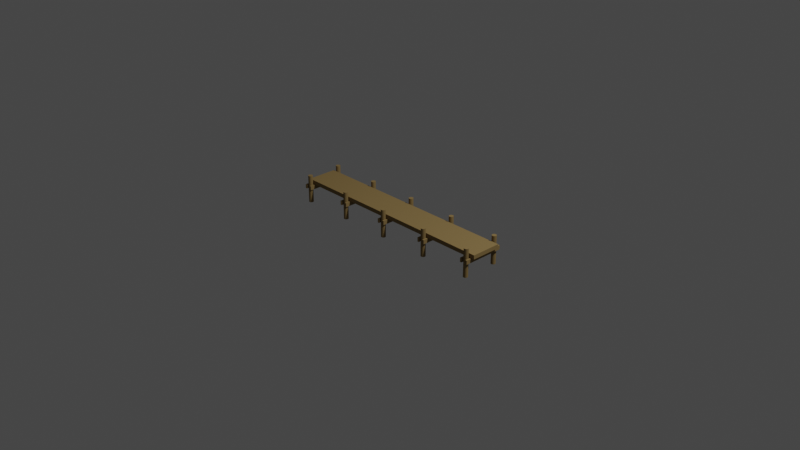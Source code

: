 # Source: dock.blend  (saved by Blender 3.3.6; exported with 4.5.12 LTS)
import bpy
from mathutils import Matrix  # noqa: F401  (used for matrix-valued properties, if any)

bpy.ops.wm.read_factory_settings(use_empty=True)
scene = bpy.context.scene
scene.name = 'Scene'

# ---- collections
col_collection = bpy.data.collections.new('Collection'); scene.collection.children.link(col_collection)

# ---- materials (node trees are filled in below, after node groups)
mat_material = bpy.data.materials.new('Material')
mat_material.alpha_threshold = 0.0
mat_material.use_transparent_shadow = False
mat_material.roughness = 0.5
mat_material.line_color = (0.0, 0.0, 0.0, 1.0)

# ---- node groups
ng_auto_smooth = bpy.data.node_groups.new('Auto Smooth', 'GeometryNodeTree')
_s = ng_auto_smooth.interface.new_socket(name='Geometry', in_out='OUTPUT', socket_type='NodeSocketGeometry')
_s = ng_auto_smooth.interface.new_socket(name='Geometry', in_out='INPUT', socket_type='NodeSocketGeometry')
_s = ng_auto_smooth.interface.new_socket(name='Angle', in_out='INPUT', socket_type='NodeSocketFloat')
_s.subtype = 'ANGLE'
_s.min_value = 0.0
_s.max_value = 3.142
ng_auto_smooth.is_modifier = True
_N = ng_auto_smooth.nodes; _L = ng_auto_smooth.links
n0 = _N.new('NodeGroupOutput'); n0.name = 'Group Output'; n0.location = (480, -100)
n1 = _N.new('NodeGroupInput'); n1.name = 'Group Input'; n1.location = (-420, -300)
n2 = _N.new('NodeGroupInput'); n2.name = 'Group Input.001'; n2.location = (-60, -100)
n3 = _N.new('GeometryNodeSetShadeSmooth'); n3.name = 'Set Shade Smooth'; n3.location = (120, -100)
n3.domain = 'EDGE'
n4 = _N.new('GeometryNodeSetShadeSmooth'); n4.name = 'Set Shade Smooth.001'; n4.location = (300, -100)
n5 = _N.new('GeometryNodeInputMeshEdgeAngle'); n5.name = 'Edge Angle'; n5.location = (-420, -220)
n6 = _N.new('GeometryNodeInputEdgeSmooth'); n6.name = 'Is Edge Smooth'; n6.location = (-60, -160)
n7 = _N.new('GeometryNodeInputShadeSmooth'); n7.name = 'Is Face Smooth'; n7.location = (-240, -340)
n8 = _N.new('FunctionNodeBooleanMath'); n8.name = 'Boolean Math'; n8.location = (-60, -220)
n9 = _N.new('FunctionNodeCompare'); n9.name = 'Compare'; n9.location = (-240, -180)
n9.operation = 'LESS_EQUAL'
_L.new(n5.outputs[0], n9.inputs[0])
_L.new(n4.outputs[0], n0.inputs[0])
_L.new(n1.outputs[1], n9.inputs[1])
_L.new(n9.outputs[0], n8.inputs[0])
_L.new(n7.outputs[0], n8.inputs[1])
_L.new(n2.outputs[0], n3.inputs[0])
_L.new(n6.outputs[0], n3.inputs[1])
_L.new(n3.outputs[0], n4.inputs[0])
_L.new(n8.outputs[0], n3.inputs[2])
n0.is_active_output = True

# ---- material node trees
mat_material.use_nodes = True; mat_material.node_tree.nodes.clear()
_N = mat_material.node_tree.nodes; _L = mat_material.node_tree.links
n0 = _N.new('ShaderNodeOutputMaterial'); n0.name = 'Material Output'; n0.location = (300, 300)
n1 = _N.new('ShaderNodeBsdfPrincipled'); n1.name = 'Principled BSDF'; n1.location = (10, 300)
n1.distribution = 'GGX'
n1.subsurface_method = 'RANDOM_WALK_SKIN'
n1.inputs[0].default_value = (0.2714, 0.1872, 0.07782, 1.0)
n1.inputs[3].default_value = 1.45
n1.inputs[13].default_value = 0.0
n1.inputs[27].default_value = (0.0, 0.0, 0.0, 1.0)
n1.inputs[28].default_value = 1.0
_L.new(n1.outputs[0], n0.inputs[0])
n0.is_active_output = True

# ---- world
world_world = bpy.data.worlds.new('World'); scene.world = world_world
world_world.use_nodes = True; world_world.node_tree.nodes.clear()
_N = world_world.node_tree.nodes; _L = world_world.node_tree.links
n0 = _N.new('ShaderNodeOutputWorld'); n0.name = 'World Output'; n0.location = (300, 300)
n1 = _N.new('ShaderNodeBackground'); n1.name = 'Background'; n1.location = (10, 300)
n1.inputs[0].default_value = (0.05088, 0.05088, 0.05088, 1.0)
_L.new(n1.outputs[0], n0.inputs[0])
n0.is_active_output = True
world_world.color = (0.05088, 0.05088, 0.05088)
world_world.use_sun_shadow = False
world_world.sun_shadow_jitter_overblur = 0.0

# ---- cameras
cam_camera = bpy.data.cameras.new('Camera')
cam_camera.clip_end = 100.0
cam_camera.ortho_scale = 7.314

# ---- lights
light_light = bpy.data.lights.new('Light', 'POINT')
light_light.transmission_factor = 0.0
light_light.energy = 1000.0
light_light.shadow_soft_size = 0.1
light_light.shadow_maximum_resolution = 0.006
light_light.use_absolute_resolution = True

# ---- meshes
me_cube = bpy.data.meshes.new('Cube')
me_cube.from_pydata([(2.104, 0.2907, 0.03858), (2.104, 0.2907, -0.03858), (2.104, -0.2907, 0.03858), (2.104, -0.2907, -0.03858), (-2.104, 0.2907, 0.03858), (-2.104, 0.2907, -0.03858), (-2.104, -0.2907, 0.03858), (-2.104, -0.2907, -0.03858)], [], [(0, 4, 6, 2), (3, 2, 6, 7), (7, 6, 4, 5), (5, 1, 3, 7), (1, 0, 2, 3), (5, 4, 0, 1)])
_uv = me_cube.uv_layers.new(name='UVMap')
_uv.uv.foreach_set('vector', [0.625, 0.5, 0.875, 0.5, 0.875, 0.75, 0.625, 0.75, 0.375, 0.75, 0.625, 0.75, 0.625, 1.0, 0.375, 1.0, 0.375, 0.0, 0.625, 0.0, 0.625, 0.25, 0.375, 0.25, 0.125, 0.5, 0.375, 0.5, 0.375, 0.75, 0.125, 0.75, 0.375, 0.5, 0.625, 0.5, 0.625, 0.75, 0.375, 0.75, 0.375, 0.25, 0.625, 0.25, 0.625, 0.5, 0.375, 0.5])
me_cube.materials.append(mat_material)
me_cube.use_mirror_vertex_groups = False
me_cube.update()
me_cylinder = bpy.data.meshes.new('Cylinder')
me_cylinder.from_pydata([(0.0, 1.0, -1.0), (0.0, 1.0, 0.3664), (0.1951, 0.9808, -1.0), (0.1951, 0.9808, 0.3664), (0.3827, 0.9239, -1.0), (0.3827, 0.9239, 0.3664), (0.5556, 0.8315, -1.0), (0.5556, 0.8315, 0.3664), (0.7071, 0.7071, -1.0), (0.7071, 0.7071, 0.3664), (0.8315, 0.5556, -1.0), (0.8315, 0.5556, 0.3664), (0.9239, 0.3827, -1.0), (0.9239, 0.3827, 0.3664), (0.9808, 0.1951, -1.0), (0.9808, 0.1951, 0.3664), (1.0, 0.0, -1.0), (1.0, 0.0, 0.3664), (0.9808, -0.1951, -1.0), (0.9808, -0.1951, 0.3664), (0.9239, -0.3827, -1.0), (0.9239, -0.3827, 0.3664), (0.8315, -0.5556, -1.0), (0.8315, -0.5556, 0.3664), (0.7071, -0.7071, -1.0), (0.7071, -0.7071, 0.3664), (0.5556, -0.8315, -1.0), (0.5556, -0.8315, 0.3664), (0.3827, -0.9239, -1.0), (0.3827, -0.9239, 0.3664), (0.1951, -0.9808, -1.0), (0.1951, -0.9808, 0.3664), (0.0, -1.0, -1.0), (0.0, -1.0, 0.3664), (-0.1951, -0.9808, -1.0), (-0.1951, -0.9808, 0.3664), (-0.3827, -0.9239, -1.0), (-0.3827, -0.9239, 0.3664), (-0.5556, -0.8315, -1.0), (-0.5556, -0.8315, 0.3664), (-0.7071, -0.7071, -1.0), (-0.7071, -0.7071, 0.3664), (-0.8315, -0.5556, -1.0), (-0.8315, -0.5556, 0.3664), (-0.9239, -0.3827, -1.0), (-0.9239, -0.3827, 0.3664), (-0.9808, -0.1951, -1.0), (-0.9808, -0.1951, 0.3664), (-1.0, 0.0, -1.0), (-1.0, 0.0, 0.3664), (-0.9808, 0.1951, -1.0), (-0.9808, 0.1951, 0.3664), (-0.9239, 0.3827, -1.0), (-0.9239, 0.3827, 0.3664), (-0.8315, 0.5556, -1.0), (-0.8315, 0.5556, 0.3664), (-0.7071, 0.7071, -1.0), (-0.7071, 0.7071, 0.3664), (-0.5556, 0.8315, -1.0), (-0.5556, 0.8315, 0.3664), (-0.3827, 0.9239, -1.0), (-0.3827, 0.9239, 0.3664), (-0.1951, 0.9808, -1.0), (-0.1951, 0.9808, 0.3664)], [], [(0, 1, 3, 2), (2, 3, 5, 4), (4, 5, 7, 6), (6, 7, 9, 8), (8, 9, 11, 10), (10, 11, 13, 12), (12, 13, 15, 14), (14, 15, 17, 16), (16, 17, 19, 18), (18, 19, 21, 20), (20, 21, 23, 22), (22, 23, 25, 24), (24, 25, 27, 26), (26, 27, 29, 28), (28, 29, 31, 30), (30, 31, 33, 32), (32, 33, 35, 34), (34, 35, 37, 36), (36, 37, 39, 38), (38, 39, 41, 40), (40, 41, 43, 42), (42, 43, 45, 44), (44, 45, 47, 46), (46, 47, 49, 48), (48, 49, 51, 50), (50, 51, 53, 52), (52, 53, 55, 54), (54, 55, 57, 56), (56, 57, 59, 58), (58, 59, 61, 60), (3, 1, 63, 61, 59, 57, 55, 53, 51, 49, 47, 45, 43, 41, 39, 37, 35, 33, 31, 29, 27, 25, 23, 21, 19, 17, 15, 13, 11, 9, 7, 5), (60, 61, 63, 62), (62, 63, 1, 0), (0, 2, 4, 6, 8, 10, 12, 14, 16, 18, 20, 22, 24, 26, 28, 30, 32, 34, 36, 38, 40, 42, 44, 46, 48, 50, 52, 54, 56, 58, 60, 62)])
me_cylinder.polygons.foreach_set('use_smooth', [True] * 34)
_uv = me_cylinder.uv_layers.new(name='UVMap')
_uv.uv.foreach_set('vector', [1.0, 0.5, 1.0, 1.0, 0.9688, 1.0, 0.9688, 0.5, 0.9688, 0.5, 0.9688, 1.0, 0.9375, 1.0, 0.9375, 0.5, 0.9375, 0.5, 0.9375, 1.0, 0.9062, 1.0, 0.9062, 0.5, 0.9062, 0.5, 0.9062, 1.0, 0.875, 1.0, 0.875, 0.5, 0.875, 0.5, 0.875, 1.0, 0.8438, 1.0, 0.8438, 0.5, 0.8438, 0.5, 0.8438, 1.0, 0.8125, 1.0, 0.8125, 0.5, 0.8125, 0.5, 0.8125, 1.0, 0.7812, 1.0, 0.7812, 0.5, 0.7812, 0.5, 0.7812, 1.0, 0.75, 1.0, 0.75, 0.5, 0.75, 0.5, 0.75, 1.0, 0.7188, 1.0, 0.7188, 0.5, 0.7188, 0.5, 0.7188, 1.0, 0.6875, 1.0, 0.6875, 0.5, 0.6875, 0.5, 0.6875, 1.0, 0.6562, 1.0, 0.6562, 0.5, 0.6562, 0.5, 0.6562, 1.0, 0.625, 1.0, 0.625, 0.5, 0.625, 0.5, 0.625, 1.0, 0.5938, 1.0, 0.5938, 0.5, 0.5938, 0.5, 0.5938, 1.0, 0.5625, 1.0, 0.5625, 0.5, 0.5625, 0.5, 0.5625, 1.0, 0.5312, 1.0, 0.5312, 0.5, 0.5312, 0.5, 0.5312, 1.0, 0.5, 1.0, 0.5, 0.5, 0.5, 0.5, 0.5, 1.0, 0.4688, 1.0, 0.4688, 0.5, 0.4688, 0.5, 0.4688, 1.0, 0.4375, 1.0, 0.4375, 0.5, 0.4375, 0.5, 0.4375, 1.0, 0.4062, 1.0, 0.4062, 0.5, 0.4062, 0.5, 0.4062, 1.0, 0.375, 1.0, 0.375, 0.5, 0.375, 0.5, 0.375, 1.0, 0.3438, 1.0, 0.3438, 0.5, 0.3438, 0.5, 0.3438, 1.0, 0.3125, 1.0, 0.3125, 0.5, 0.3125, 0.5, 0.3125, 1.0, 0.2812, 1.0, 0.2812, 0.5, 0.2812, 0.5, 0.2812, 1.0, 0.25, 1.0, 0.25, 0.5, 0.25, 0.5, 0.25, 1.0, 0.2188, 1.0, 0.2188, 0.5, 0.2188, 0.5, 0.2188, 1.0, 0.1875, 1.0, 0.1875, 0.5, 0.1875, 0.5, 0.1875, 1.0, 0.1562, 1.0, 0.1562, 0.5, 0.1562, 0.5, 0.1562, 1.0, 0.125, 1.0, 0.125, 0.5, 0.125, 0.5, 0.125, 1.0, 0.09375, 1.0, 0.09375, 0.5, 0.09375, 0.5, 0.09375, 1.0, 0.0625, 1.0, 0.0625, 0.5, 0.2968, 0.4854, 0.25, 0.49, 0.2032, 0.4854, 0.1582, 0.4717, 0.1167, 0.4496, 0.08029, 0.4197, 0.05045, 0.3833, 0.02827, 0.3418, 0.01461, 0.2968, 0.01, 0.25, 0.01461, 0.2032, 0.02827, 0.1582, 0.05045, 0.1167, 0.08029, 0.08029, 0.1167, 0.05045, 0.1582, 0.02827, 0.2032, 0.01461, 0.25, 0.01, 0.2968, 0.01461, 0.3418, 0.02827, 0.3833, 0.05045, 0.4197, 0.08029, 0.4496, 0.1167, 0.4717, 0.1582, 0.4854, 0.2032, 0.49, 0.25, 0.4854, 0.2968, 0.4717, 0.3418, 0.4496, 0.3833, 0.4197, 0.4197, 0.3833, 0.4496, 0.3418, 0.4717, 0.0625, 0.5, 0.0625, 1.0, 0.03125, 1.0, 0.03125, 0.5, 0.03125, 0.5, 0.03125, 1.0, 0.0, 1.0, 0.0, 0.5, 0.75, 0.49, 0.7968, 0.4854, 0.8418, 0.4717, 0.8833, 0.4496, 0.9197, 0.4197, 0.9496, 0.3833, 0.9717, 0.3418, 0.9854, 0.2968, 0.99, 0.25, 0.9854, 0.2032, 0.9717, 0.1582, 0.9496, 0.1167, 0.9197, 0.08029, 0.8833, 0.05045, 0.8418, 0.02827, 0.7968, 0.01461, 0.75, 0.01, 0.7032, 0.01461, 0.6582, 0.02827, 0.6167, 0.05045, 0.5803, 0.08029, 0.5504, 0.1167, 0.5283, 0.1582, 0.5146, 0.2032, 0.51, 0.25, 0.5146, 0.2968, 0.5283, 0.3418, 0.5504, 0.3833, 0.5803, 0.4197, 0.6167, 0.4496, 0.6582, 0.4717, 0.7032, 0.4854])
me_cylinder.materials.append(mat_material)
me_cylinder.update()
me_cube_001 = bpy.data.meshes.new('Cube.001')
me_cube_001.from_pydata([(-1.0, -1.0, -1.0), (-1.0, -1.0, 1.0), (-1.0, 1.0, -1.0), (-1.0, 1.0, 1.0), (1.0, -1.0, -1.0), (1.0, -1.0, 1.0), (1.0, 1.0, -1.0), (1.0, 1.0, 1.0)], [], [(0, 1, 3, 2), (2, 3, 7, 6), (6, 7, 5, 4), (4, 5, 1, 0), (2, 6, 4, 0), (7, 3, 1, 5)])
_uv = me_cube_001.uv_layers.new(name='UVMap')
_uv.uv.foreach_set('vector', [0.375, 0.0, 0.625, 0.0, 0.625, 0.25, 0.375, 0.25, 0.375, 0.25, 0.625, 0.25, 0.625, 0.5, 0.375, 0.5, 0.375, 0.5, 0.625, 0.5, 0.625, 0.75, 0.375, 0.75, 0.375, 0.75, 0.625, 0.75, 0.625, 1.0, 0.375, 1.0, 0.125, 0.5, 0.375, 0.5, 0.375, 0.75, 0.125, 0.75, 0.625, 0.5, 0.875, 0.5, 0.875, 0.75, 0.625, 0.75])
me_cube_001.materials.append(mat_material)
me_cube_001.update()
me_cube_002 = bpy.data.meshes.new('Cube.002')
me_cube_002.from_pydata([(-1.0, -1.0, -1.0), (-1.0, -1.0, 1.0), (-1.0, 1.0, -1.0), (-1.0, 1.0, 1.0), (1.0, -1.0, -1.0), (1.0, -1.0, 1.0), (1.0, 1.0, -1.0), (1.0, 1.0, 1.0)], [], [(0, 1, 3, 2), (2, 3, 7, 6), (6, 7, 5, 4), (4, 5, 1, 0), (2, 6, 4, 0), (7, 3, 1, 5)])
_uv = me_cube_002.uv_layers.new(name='UVMap')
_uv.uv.foreach_set('vector', [0.375, 0.0, 0.625, 0.0, 0.625, 0.25, 0.375, 0.25, 0.375, 0.25, 0.625, 0.25, 0.625, 0.5, 0.375, 0.5, 0.375, 0.5, 0.625, 0.5, 0.625, 0.75, 0.375, 0.75, 0.375, 0.75, 0.625, 0.75, 0.625, 1.0, 0.375, 1.0, 0.125, 0.5, 0.375, 0.5, 0.375, 0.75, 0.125, 0.75, 0.625, 0.5, 0.875, 0.5, 0.875, 0.75, 0.625, 0.75])
me_cube_002.materials.append(mat_material)
me_cube_002.update()
me_cylinder_001 = bpy.data.meshes.new('Cylinder.001')
me_cylinder_001.from_pydata([(0.0, 1.0, -1.0), (0.0, 1.0, 0.3664), (0.1951, 0.9808, -1.0), (0.1951, 0.9808, 0.3664), (0.3827, 0.9239, -1.0), (0.3827, 0.9239, 0.3664), (0.5556, 0.8315, -1.0), (0.5556, 0.8315, 0.3664), (0.7071, 0.7071, -1.0), (0.7071, 0.7071, 0.3664), (0.8315, 0.5556, -1.0), (0.8315, 0.5556, 0.3664), (0.9239, 0.3827, -1.0), (0.9239, 0.3827, 0.3664), (0.9808, 0.1951, -1.0), (0.9808, 0.1951, 0.3664), (1.0, 0.0, -1.0), (1.0, 0.0, 0.3664), (0.9808, -0.1951, -1.0), (0.9808, -0.1951, 0.3664), (0.9239, -0.3827, -1.0), (0.9239, -0.3827, 0.3664), (0.8315, -0.5556, -1.0), (0.8315, -0.5556, 0.3664), (0.7071, -0.7071, -1.0), (0.7071, -0.7071, 0.3664), (0.5556, -0.8315, -1.0), (0.5556, -0.8315, 0.3664), (0.3827, -0.9239, -1.0), (0.3827, -0.9239, 0.3664), (0.1951, -0.9808, -1.0), (0.1951, -0.9808, 0.3664), (0.0, -1.0, -1.0), (0.0, -1.0, 0.3664), (-0.1951, -0.9808, -1.0), (-0.1951, -0.9808, 0.3664), (-0.3827, -0.9239, -1.0), (-0.3827, -0.9239, 0.3664), (-0.5556, -0.8315, -1.0), (-0.5556, -0.8315, 0.3664), (-0.7071, -0.7071, -1.0), (-0.7071, -0.7071, 0.3664), (-0.8315, -0.5556, -1.0), (-0.8315, -0.5556, 0.3664), (-0.9239, -0.3827, -1.0), (-0.9239, -0.3827, 0.3664), (-0.9808, -0.1951, -1.0), (-0.9808, -0.1951, 0.3664), (-1.0, 0.0, -1.0), (-1.0, 0.0, 0.3664), (-0.9808, 0.1951, -1.0), (-0.9808, 0.1951, 0.3664), (-0.9239, 0.3827, -1.0), (-0.9239, 0.3827, 0.3664), (-0.8315, 0.5556, -1.0), (-0.8315, 0.5556, 0.3664), (-0.7071, 0.7071, -1.0), (-0.7071, 0.7071, 0.3664), (-0.5556, 0.8315, -1.0), (-0.5556, 0.8315, 0.3664), (-0.3827, 0.9239, -1.0), (-0.3827, 0.9239, 0.3664), (-0.1951, 0.9808, -1.0), (-0.1951, 0.9808, 0.3664)], [], [(0, 1, 3, 2), (2, 3, 5, 4), (4, 5, 7, 6), (6, 7, 9, 8), (8, 9, 11, 10), (10, 11, 13, 12), (12, 13, 15, 14), (14, 15, 17, 16), (16, 17, 19, 18), (18, 19, 21, 20), (20, 21, 23, 22), (22, 23, 25, 24), (24, 25, 27, 26), (26, 27, 29, 28), (28, 29, 31, 30), (30, 31, 33, 32), (32, 33, 35, 34), (34, 35, 37, 36), (36, 37, 39, 38), (38, 39, 41, 40), (40, 41, 43, 42), (42, 43, 45, 44), (44, 45, 47, 46), (46, 47, 49, 48), (48, 49, 51, 50), (50, 51, 53, 52), (52, 53, 55, 54), (54, 55, 57, 56), (56, 57, 59, 58), (58, 59, 61, 60), (3, 1, 63, 61, 59, 57, 55, 53, 51, 49, 47, 45, 43, 41, 39, 37, 35, 33, 31, 29, 27, 25, 23, 21, 19, 17, 15, 13, 11, 9, 7, 5), (60, 61, 63, 62), (62, 63, 1, 0), (0, 2, 4, 6, 8, 10, 12, 14, 16, 18, 20, 22, 24, 26, 28, 30, 32, 34, 36, 38, 40, 42, 44, 46, 48, 50, 52, 54, 56, 58, 60, 62)])
me_cylinder_001.polygons.foreach_set('use_smooth', [True] * 34)
_uv = me_cylinder_001.uv_layers.new(name='UVMap')
_uv.uv.foreach_set('vector', [1.0, 0.5, 1.0, 1.0, 0.9688, 1.0, 0.9688, 0.5, 0.9688, 0.5, 0.9688, 1.0, 0.9375, 1.0, 0.9375, 0.5, 0.9375, 0.5, 0.9375, 1.0, 0.9062, 1.0, 0.9062, 0.5, 0.9062, 0.5, 0.9062, 1.0, 0.875, 1.0, 0.875, 0.5, 0.875, 0.5, 0.875, 1.0, 0.8438, 1.0, 0.8438, 0.5, 0.8438, 0.5, 0.8438, 1.0, 0.8125, 1.0, 0.8125, 0.5, 0.8125, 0.5, 0.8125, 1.0, 0.7812, 1.0, 0.7812, 0.5, 0.7812, 0.5, 0.7812, 1.0, 0.75, 1.0, 0.75, 0.5, 0.75, 0.5, 0.75, 1.0, 0.7188, 1.0, 0.7188, 0.5, 0.7188, 0.5, 0.7188, 1.0, 0.6875, 1.0, 0.6875, 0.5, 0.6875, 0.5, 0.6875, 1.0, 0.6562, 1.0, 0.6562, 0.5, 0.6562, 0.5, 0.6562, 1.0, 0.625, 1.0, 0.625, 0.5, 0.625, 0.5, 0.625, 1.0, 0.5938, 1.0, 0.5938, 0.5, 0.5938, 0.5, 0.5938, 1.0, 0.5625, 1.0, 0.5625, 0.5, 0.5625, 0.5, 0.5625, 1.0, 0.5312, 1.0, 0.5312, 0.5, 0.5312, 0.5, 0.5312, 1.0, 0.5, 1.0, 0.5, 0.5, 0.5, 0.5, 0.5, 1.0, 0.4688, 1.0, 0.4688, 0.5, 0.4688, 0.5, 0.4688, 1.0, 0.4375, 1.0, 0.4375, 0.5, 0.4375, 0.5, 0.4375, 1.0, 0.4062, 1.0, 0.4062, 0.5, 0.4062, 0.5, 0.4062, 1.0, 0.375, 1.0, 0.375, 0.5, 0.375, 0.5, 0.375, 1.0, 0.3438, 1.0, 0.3438, 0.5, 0.3438, 0.5, 0.3438, 1.0, 0.3125, 1.0, 0.3125, 0.5, 0.3125, 0.5, 0.3125, 1.0, 0.2812, 1.0, 0.2812, 0.5, 0.2812, 0.5, 0.2812, 1.0, 0.25, 1.0, 0.25, 0.5, 0.25, 0.5, 0.25, 1.0, 0.2188, 1.0, 0.2188, 0.5, 0.2188, 0.5, 0.2188, 1.0, 0.1875, 1.0, 0.1875, 0.5, 0.1875, 0.5, 0.1875, 1.0, 0.1562, 1.0, 0.1562, 0.5, 0.1562, 0.5, 0.1562, 1.0, 0.125, 1.0, 0.125, 0.5, 0.125, 0.5, 0.125, 1.0, 0.09375, 1.0, 0.09375, 0.5, 0.09375, 0.5, 0.09375, 1.0, 0.0625, 1.0, 0.0625, 0.5, 0.2968, 0.4854, 0.25, 0.49, 0.2032, 0.4854, 0.1582, 0.4717, 0.1167, 0.4496, 0.08029, 0.4197, 0.05045, 0.3833, 0.02827, 0.3418, 0.01461, 0.2968, 0.01, 0.25, 0.01461, 0.2032, 0.02827, 0.1582, 0.05045, 0.1167, 0.08029, 0.08029, 0.1167, 0.05045, 0.1582, 0.02827, 0.2032, 0.01461, 0.25, 0.01, 0.2968, 0.01461, 0.3418, 0.02827, 0.3833, 0.05045, 0.4197, 0.08029, 0.4496, 0.1167, 0.4717, 0.1582, 0.4854, 0.2032, 0.49, 0.25, 0.4854, 0.2968, 0.4717, 0.3418, 0.4496, 0.3833, 0.4197, 0.4197, 0.3833, 0.4496, 0.3418, 0.4717, 0.0625, 0.5, 0.0625, 1.0, 0.03125, 1.0, 0.03125, 0.5, 0.03125, 0.5, 0.03125, 1.0, 0.0, 1.0, 0.0, 0.5, 0.75, 0.49, 0.7968, 0.4854, 0.8418, 0.4717, 0.8833, 0.4496, 0.9197, 0.4197, 0.9496, 0.3833, 0.9717, 0.3418, 0.9854, 0.2968, 0.99, 0.25, 0.9854, 0.2032, 0.9717, 0.1582, 0.9496, 0.1167, 0.9197, 0.08029, 0.8833, 0.05045, 0.8418, 0.02827, 0.7968, 0.01461, 0.75, 0.01, 0.7032, 0.01461, 0.6582, 0.02827, 0.6167, 0.05045, 0.5803, 0.08029, 0.5504, 0.1167, 0.5283, 0.1582, 0.5146, 0.2032, 0.51, 0.25, 0.5146, 0.2968, 0.5283, 0.3418, 0.5504, 0.3833, 0.5803, 0.4197, 0.6167, 0.4496, 0.6582, 0.4717, 0.7032, 0.4854])
me_cylinder_001.materials.append(mat_material)
me_cylinder_001.update()
me_cylinder_002 = bpy.data.meshes.new('Cylinder.002')
me_cylinder_002.from_pydata([(0.0, 1.0, -1.0), (0.0, 1.0, 0.3664), (0.1951, 0.9808, -1.0), (0.1951, 0.9808, 0.3664), (0.3827, 0.9239, -1.0), (0.3827, 0.9239, 0.3664), (0.5556, 0.8315, -1.0), (0.5556, 0.8315, 0.3664), (0.7071, 0.7071, -1.0), (0.7071, 0.7071, 0.3664), (0.8315, 0.5556, -1.0), (0.8315, 0.5556, 0.3664), (0.9239, 0.3827, -1.0), (0.9239, 0.3827, 0.3664), (0.9808, 0.1951, -1.0), (0.9808, 0.1951, 0.3664), (1.0, 0.0, -1.0), (1.0, 0.0, 0.3664), (0.9808, -0.1951, -1.0), (0.9808, -0.1951, 0.3664), (0.9239, -0.3827, -1.0), (0.9239, -0.3827, 0.3664), (0.8315, -0.5556, -1.0), (0.8315, -0.5556, 0.3664), (0.7071, -0.7071, -1.0), (0.7071, -0.7071, 0.3664), (0.5556, -0.8315, -1.0), (0.5556, -0.8315, 0.3664), (0.3827, -0.9239, -1.0), (0.3827, -0.9239, 0.3664), (0.1951, -0.9808, -1.0), (0.1951, -0.9808, 0.3664), (0.0, -1.0, -1.0), (0.0, -1.0, 0.3664), (-0.1951, -0.9808, -1.0), (-0.1951, -0.9808, 0.3664), (-0.3827, -0.9239, -1.0), (-0.3827, -0.9239, 0.3664), (-0.5556, -0.8315, -1.0), (-0.5556, -0.8315, 0.3664), (-0.7071, -0.7071, -1.0), (-0.7071, -0.7071, 0.3664), (-0.8315, -0.5556, -1.0), (-0.8315, -0.5556, 0.3664), (-0.9239, -0.3827, -1.0), (-0.9239, -0.3827, 0.3664), (-0.9808, -0.1951, -1.0), (-0.9808, -0.1951, 0.3664), (-1.0, 0.0, -1.0), (-1.0, 0.0, 0.3664), (-0.9808, 0.1951, -1.0), (-0.9808, 0.1951, 0.3664), (-0.9239, 0.3827, -1.0), (-0.9239, 0.3827, 0.3664), (-0.8315, 0.5556, -1.0), (-0.8315, 0.5556, 0.3664), (-0.7071, 0.7071, -1.0), (-0.7071, 0.7071, 0.3664), (-0.5556, 0.8315, -1.0), (-0.5556, 0.8315, 0.3664), (-0.3827, 0.9239, -1.0), (-0.3827, 0.9239, 0.3664), (-0.1951, 0.9808, -1.0), (-0.1951, 0.9808, 0.3664)], [], [(0, 1, 3, 2), (2, 3, 5, 4), (4, 5, 7, 6), (6, 7, 9, 8), (8, 9, 11, 10), (10, 11, 13, 12), (12, 13, 15, 14), (14, 15, 17, 16), (16, 17, 19, 18), (18, 19, 21, 20), (20, 21, 23, 22), (22, 23, 25, 24), (24, 25, 27, 26), (26, 27, 29, 28), (28, 29, 31, 30), (30, 31, 33, 32), (32, 33, 35, 34), (34, 35, 37, 36), (36, 37, 39, 38), (38, 39, 41, 40), (40, 41, 43, 42), (42, 43, 45, 44), (44, 45, 47, 46), (46, 47, 49, 48), (48, 49, 51, 50), (50, 51, 53, 52), (52, 53, 55, 54), (54, 55, 57, 56), (56, 57, 59, 58), (58, 59, 61, 60), (3, 1, 63, 61, 59, 57, 55, 53, 51, 49, 47, 45, 43, 41, 39, 37, 35, 33, 31, 29, 27, 25, 23, 21, 19, 17, 15, 13, 11, 9, 7, 5), (60, 61, 63, 62), (62, 63, 1, 0), (0, 2, 4, 6, 8, 10, 12, 14, 16, 18, 20, 22, 24, 26, 28, 30, 32, 34, 36, 38, 40, 42, 44, 46, 48, 50, 52, 54, 56, 58, 60, 62)])
me_cylinder_002.polygons.foreach_set('use_smooth', [True] * 34)
_uv = me_cylinder_002.uv_layers.new(name='UVMap')
_uv.uv.foreach_set('vector', [1.0, 0.5, 1.0, 1.0, 0.9688, 1.0, 0.9688, 0.5, 0.9688, 0.5, 0.9688, 1.0, 0.9375, 1.0, 0.9375, 0.5, 0.9375, 0.5, 0.9375, 1.0, 0.9062, 1.0, 0.9062, 0.5, 0.9062, 0.5, 0.9062, 1.0, 0.875, 1.0, 0.875, 0.5, 0.875, 0.5, 0.875, 1.0, 0.8438, 1.0, 0.8438, 0.5, 0.8438, 0.5, 0.8438, 1.0, 0.8125, 1.0, 0.8125, 0.5, 0.8125, 0.5, 0.8125, 1.0, 0.7812, 1.0, 0.7812, 0.5, 0.7812, 0.5, 0.7812, 1.0, 0.75, 1.0, 0.75, 0.5, 0.75, 0.5, 0.75, 1.0, 0.7188, 1.0, 0.7188, 0.5, 0.7188, 0.5, 0.7188, 1.0, 0.6875, 1.0, 0.6875, 0.5, 0.6875, 0.5, 0.6875, 1.0, 0.6562, 1.0, 0.6562, 0.5, 0.6562, 0.5, 0.6562, 1.0, 0.625, 1.0, 0.625, 0.5, 0.625, 0.5, 0.625, 1.0, 0.5938, 1.0, 0.5938, 0.5, 0.5938, 0.5, 0.5938, 1.0, 0.5625, 1.0, 0.5625, 0.5, 0.5625, 0.5, 0.5625, 1.0, 0.5312, 1.0, 0.5312, 0.5, 0.5312, 0.5, 0.5312, 1.0, 0.5, 1.0, 0.5, 0.5, 0.5, 0.5, 0.5, 1.0, 0.4688, 1.0, 0.4688, 0.5, 0.4688, 0.5, 0.4688, 1.0, 0.4375, 1.0, 0.4375, 0.5, 0.4375, 0.5, 0.4375, 1.0, 0.4062, 1.0, 0.4062, 0.5, 0.4062, 0.5, 0.4062, 1.0, 0.375, 1.0, 0.375, 0.5, 0.375, 0.5, 0.375, 1.0, 0.3438, 1.0, 0.3438, 0.5, 0.3438, 0.5, 0.3438, 1.0, 0.3125, 1.0, 0.3125, 0.5, 0.3125, 0.5, 0.3125, 1.0, 0.2812, 1.0, 0.2812, 0.5, 0.2812, 0.5, 0.2812, 1.0, 0.25, 1.0, 0.25, 0.5, 0.25, 0.5, 0.25, 1.0, 0.2188, 1.0, 0.2188, 0.5, 0.2188, 0.5, 0.2188, 1.0, 0.1875, 1.0, 0.1875, 0.5, 0.1875, 0.5, 0.1875, 1.0, 0.1562, 1.0, 0.1562, 0.5, 0.1562, 0.5, 0.1562, 1.0, 0.125, 1.0, 0.125, 0.5, 0.125, 0.5, 0.125, 1.0, 0.09375, 1.0, 0.09375, 0.5, 0.09375, 0.5, 0.09375, 1.0, 0.0625, 1.0, 0.0625, 0.5, 0.2968, 0.4854, 0.25, 0.49, 0.2032, 0.4854, 0.1582, 0.4717, 0.1167, 0.4496, 0.08029, 0.4197, 0.05045, 0.3833, 0.02827, 0.3418, 0.01461, 0.2968, 0.01, 0.25, 0.01461, 0.2032, 0.02827, 0.1582, 0.05045, 0.1167, 0.08029, 0.08029, 0.1167, 0.05045, 0.1582, 0.02827, 0.2032, 0.01461, 0.25, 0.01, 0.2968, 0.01461, 0.3418, 0.02827, 0.3833, 0.05045, 0.4197, 0.08029, 0.4496, 0.1167, 0.4717, 0.1582, 0.4854, 0.2032, 0.49, 0.25, 0.4854, 0.2968, 0.4717, 0.3418, 0.4496, 0.3833, 0.4197, 0.4197, 0.3833, 0.4496, 0.3418, 0.4717, 0.0625, 0.5, 0.0625, 1.0, 0.03125, 1.0, 0.03125, 0.5, 0.03125, 0.5, 0.03125, 1.0, 0.0, 1.0, 0.0, 0.5, 0.75, 0.49, 0.7968, 0.4854, 0.8418, 0.4717, 0.8833, 0.4496, 0.9197, 0.4197, 0.9496, 0.3833, 0.9717, 0.3418, 0.9854, 0.2968, 0.99, 0.25, 0.9854, 0.2032, 0.9717, 0.1582, 0.9496, 0.1167, 0.9197, 0.08029, 0.8833, 0.05045, 0.8418, 0.02827, 0.7968, 0.01461, 0.75, 0.01, 0.7032, 0.01461, 0.6582, 0.02827, 0.6167, 0.05045, 0.5803, 0.08029, 0.5504, 0.1167, 0.5283, 0.1582, 0.5146, 0.2032, 0.51, 0.25, 0.5146, 0.2968, 0.5283, 0.3418, 0.5504, 0.3833, 0.5803, 0.4197, 0.6167, 0.4496, 0.6582, 0.4717, 0.7032, 0.4854])
me_cylinder_002.materials.append(mat_material)
me_cylinder_002.update()
me_cube_003 = bpy.data.meshes.new('Cube.003')
me_cube_003.from_pydata([(-1.0, -1.0, -1.0), (-1.0, -1.0, 1.0), (-1.0, 1.0, -1.0), (-1.0, 1.0, 1.0), (1.0, -1.0, -1.0), (1.0, -1.0, 1.0), (1.0, 1.0, -1.0), (1.0, 1.0, 1.0)], [], [(0, 1, 3, 2), (2, 3, 7, 6), (6, 7, 5, 4), (4, 5, 1, 0), (2, 6, 4, 0), (7, 3, 1, 5)])
_uv = me_cube_003.uv_layers.new(name='UVMap')
_uv.uv.foreach_set('vector', [0.375, 0.0, 0.625, 0.0, 0.625, 0.25, 0.375, 0.25, 0.375, 0.25, 0.625, 0.25, 0.625, 0.5, 0.375, 0.5, 0.375, 0.5, 0.625, 0.5, 0.625, 0.75, 0.375, 0.75, 0.375, 0.75, 0.625, 0.75, 0.625, 1.0, 0.375, 1.0, 0.125, 0.5, 0.375, 0.5, 0.375, 0.75, 0.125, 0.75, 0.625, 0.5, 0.875, 0.5, 0.875, 0.75, 0.625, 0.75])
me_cube_003.materials.append(mat_material)
me_cube_003.update()
me_cube_004 = bpy.data.meshes.new('Cube.004')
me_cube_004.from_pydata([(-1.0, -1.0, -1.0), (-1.0, -1.0, 1.0), (-1.0, 1.0, -1.0), (-1.0, 1.0, 1.0), (1.0, -1.0, -1.0), (1.0, -1.0, 1.0), (1.0, 1.0, -1.0), (1.0, 1.0, 1.0)], [], [(0, 1, 3, 2), (2, 3, 7, 6), (6, 7, 5, 4), (4, 5, 1, 0), (2, 6, 4, 0), (7, 3, 1, 5)])
_uv = me_cube_004.uv_layers.new(name='UVMap')
_uv.uv.foreach_set('vector', [0.375, 0.0, 0.625, 0.0, 0.625, 0.25, 0.375, 0.25, 0.375, 0.25, 0.625, 0.25, 0.625, 0.5, 0.375, 0.5, 0.375, 0.5, 0.625, 0.5, 0.625, 0.75, 0.375, 0.75, 0.375, 0.75, 0.625, 0.75, 0.625, 1.0, 0.375, 1.0, 0.125, 0.5, 0.375, 0.5, 0.375, 0.75, 0.125, 0.75, 0.625, 0.5, 0.875, 0.5, 0.875, 0.75, 0.625, 0.75])
me_cube_004.materials.append(mat_material)
me_cube_004.update()
me_cylinder_003 = bpy.data.meshes.new('Cylinder.003')
me_cylinder_003.from_pydata([(0.0, 1.0, -1.0), (0.0, 1.0, 0.3664), (0.1951, 0.9808, -1.0), (0.1951, 0.9808, 0.3664), (0.3827, 0.9239, -1.0), (0.3827, 0.9239, 0.3664), (0.5556, 0.8315, -1.0), (0.5556, 0.8315, 0.3664), (0.7071, 0.7071, -1.0), (0.7071, 0.7071, 0.3664), (0.8315, 0.5556, -1.0), (0.8315, 0.5556, 0.3664), (0.9239, 0.3827, -1.0), (0.9239, 0.3827, 0.3664), (0.9808, 0.1951, -1.0), (0.9808, 0.1951, 0.3664), (1.0, 0.0, -1.0), (1.0, 0.0, 0.3664), (0.9808, -0.1951, -1.0), (0.9808, -0.1951, 0.3664), (0.9239, -0.3827, -1.0), (0.9239, -0.3827, 0.3664), (0.8315, -0.5556, -1.0), (0.8315, -0.5556, 0.3664), (0.7071, -0.7071, -1.0), (0.7071, -0.7071, 0.3664), (0.5556, -0.8315, -1.0), (0.5556, -0.8315, 0.3664), (0.3827, -0.9239, -1.0), (0.3827, -0.9239, 0.3664), (0.1951, -0.9808, -1.0), (0.1951, -0.9808, 0.3664), (0.0, -1.0, -1.0), (0.0, -1.0, 0.3664), (-0.1951, -0.9808, -1.0), (-0.1951, -0.9808, 0.3664), (-0.3827, -0.9239, -1.0), (-0.3827, -0.9239, 0.3664), (-0.5556, -0.8315, -1.0), (-0.5556, -0.8315, 0.3664), (-0.7071, -0.7071, -1.0), (-0.7071, -0.7071, 0.3664), (-0.8315, -0.5556, -1.0), (-0.8315, -0.5556, 0.3664), (-0.9239, -0.3827, -1.0), (-0.9239, -0.3827, 0.3664), (-0.9808, -0.1951, -1.0), (-0.9808, -0.1951, 0.3664), (-1.0, 0.0, -1.0), (-1.0, 0.0, 0.3664), (-0.9808, 0.1951, -1.0), (-0.9808, 0.1951, 0.3664), (-0.9239, 0.3827, -1.0), (-0.9239, 0.3827, 0.3664), (-0.8315, 0.5556, -1.0), (-0.8315, 0.5556, 0.3664), (-0.7071, 0.7071, -1.0), (-0.7071, 0.7071, 0.3664), (-0.5556, 0.8315, -1.0), (-0.5556, 0.8315, 0.3664), (-0.3827, 0.9239, -1.0), (-0.3827, 0.9239, 0.3664), (-0.1951, 0.9808, -1.0), (-0.1951, 0.9808, 0.3664)], [], [(0, 1, 3, 2), (2, 3, 5, 4), (4, 5, 7, 6), (6, 7, 9, 8), (8, 9, 11, 10), (10, 11, 13, 12), (12, 13, 15, 14), (14, 15, 17, 16), (16, 17, 19, 18), (18, 19, 21, 20), (20, 21, 23, 22), (22, 23, 25, 24), (24, 25, 27, 26), (26, 27, 29, 28), (28, 29, 31, 30), (30, 31, 33, 32), (32, 33, 35, 34), (34, 35, 37, 36), (36, 37, 39, 38), (38, 39, 41, 40), (40, 41, 43, 42), (42, 43, 45, 44), (44, 45, 47, 46), (46, 47, 49, 48), (48, 49, 51, 50), (50, 51, 53, 52), (52, 53, 55, 54), (54, 55, 57, 56), (56, 57, 59, 58), (58, 59, 61, 60), (3, 1, 63, 61, 59, 57, 55, 53, 51, 49, 47, 45, 43, 41, 39, 37, 35, 33, 31, 29, 27, 25, 23, 21, 19, 17, 15, 13, 11, 9, 7, 5), (60, 61, 63, 62), (62, 63, 1, 0), (0, 2, 4, 6, 8, 10, 12, 14, 16, 18, 20, 22, 24, 26, 28, 30, 32, 34, 36, 38, 40, 42, 44, 46, 48, 50, 52, 54, 56, 58, 60, 62)])
me_cylinder_003.polygons.foreach_set('use_smooth', [True] * 34)
_uv = me_cylinder_003.uv_layers.new(name='UVMap')
_uv.uv.foreach_set('vector', [1.0, 0.5, 1.0, 1.0, 0.9688, 1.0, 0.9688, 0.5, 0.9688, 0.5, 0.9688, 1.0, 0.9375, 1.0, 0.9375, 0.5, 0.9375, 0.5, 0.9375, 1.0, 0.9062, 1.0, 0.9062, 0.5, 0.9062, 0.5, 0.9062, 1.0, 0.875, 1.0, 0.875, 0.5, 0.875, 0.5, 0.875, 1.0, 0.8438, 1.0, 0.8438, 0.5, 0.8438, 0.5, 0.8438, 1.0, 0.8125, 1.0, 0.8125, 0.5, 0.8125, 0.5, 0.8125, 1.0, 0.7812, 1.0, 0.7812, 0.5, 0.7812, 0.5, 0.7812, 1.0, 0.75, 1.0, 0.75, 0.5, 0.75, 0.5, 0.75, 1.0, 0.7188, 1.0, 0.7188, 0.5, 0.7188, 0.5, 0.7188, 1.0, 0.6875, 1.0, 0.6875, 0.5, 0.6875, 0.5, 0.6875, 1.0, 0.6562, 1.0, 0.6562, 0.5, 0.6562, 0.5, 0.6562, 1.0, 0.625, 1.0, 0.625, 0.5, 0.625, 0.5, 0.625, 1.0, 0.5938, 1.0, 0.5938, 0.5, 0.5938, 0.5, 0.5938, 1.0, 0.5625, 1.0, 0.5625, 0.5, 0.5625, 0.5, 0.5625, 1.0, 0.5312, 1.0, 0.5312, 0.5, 0.5312, 0.5, 0.5312, 1.0, 0.5, 1.0, 0.5, 0.5, 0.5, 0.5, 0.5, 1.0, 0.4688, 1.0, 0.4688, 0.5, 0.4688, 0.5, 0.4688, 1.0, 0.4375, 1.0, 0.4375, 0.5, 0.4375, 0.5, 0.4375, 1.0, 0.4062, 1.0, 0.4062, 0.5, 0.4062, 0.5, 0.4062, 1.0, 0.375, 1.0, 0.375, 0.5, 0.375, 0.5, 0.375, 1.0, 0.3438, 1.0, 0.3438, 0.5, 0.3438, 0.5, 0.3438, 1.0, 0.3125, 1.0, 0.3125, 0.5, 0.3125, 0.5, 0.3125, 1.0, 0.2812, 1.0, 0.2812, 0.5, 0.2812, 0.5, 0.2812, 1.0, 0.25, 1.0, 0.25, 0.5, 0.25, 0.5, 0.25, 1.0, 0.2188, 1.0, 0.2188, 0.5, 0.2188, 0.5, 0.2188, 1.0, 0.1875, 1.0, 0.1875, 0.5, 0.1875, 0.5, 0.1875, 1.0, 0.1562, 1.0, 0.1562, 0.5, 0.1562, 0.5, 0.1562, 1.0, 0.125, 1.0, 0.125, 0.5, 0.125, 0.5, 0.125, 1.0, 0.09375, 1.0, 0.09375, 0.5, 0.09375, 0.5, 0.09375, 1.0, 0.0625, 1.0, 0.0625, 0.5, 0.2968, 0.4854, 0.25, 0.49, 0.2032, 0.4854, 0.1582, 0.4717, 0.1167, 0.4496, 0.08029, 0.4197, 0.05045, 0.3833, 0.02827, 0.3418, 0.01461, 0.2968, 0.01, 0.25, 0.01461, 0.2032, 0.02827, 0.1582, 0.05045, 0.1167, 0.08029, 0.08029, 0.1167, 0.05045, 0.1582, 0.02827, 0.2032, 0.01461, 0.25, 0.01, 0.2968, 0.01461, 0.3418, 0.02827, 0.3833, 0.05045, 0.4197, 0.08029, 0.4496, 0.1167, 0.4717, 0.1582, 0.4854, 0.2032, 0.49, 0.25, 0.4854, 0.2968, 0.4717, 0.3418, 0.4496, 0.3833, 0.4197, 0.4197, 0.3833, 0.4496, 0.3418, 0.4717, 0.0625, 0.5, 0.0625, 1.0, 0.03125, 1.0, 0.03125, 0.5, 0.03125, 0.5, 0.03125, 1.0, 0.0, 1.0, 0.0, 0.5, 0.75, 0.49, 0.7968, 0.4854, 0.8418, 0.4717, 0.8833, 0.4496, 0.9197, 0.4197, 0.9496, 0.3833, 0.9717, 0.3418, 0.9854, 0.2968, 0.99, 0.25, 0.9854, 0.2032, 0.9717, 0.1582, 0.9496, 0.1167, 0.9197, 0.08029, 0.8833, 0.05045, 0.8418, 0.02827, 0.7968, 0.01461, 0.75, 0.01, 0.7032, 0.01461, 0.6582, 0.02827, 0.6167, 0.05045, 0.5803, 0.08029, 0.5504, 0.1167, 0.5283, 0.1582, 0.5146, 0.2032, 0.51, 0.25, 0.5146, 0.2968, 0.5283, 0.3418, 0.5504, 0.3833, 0.5803, 0.4197, 0.6167, 0.4496, 0.6582, 0.4717, 0.7032, 0.4854])
me_cylinder_003.materials.append(mat_material)
me_cylinder_003.update()
me_cylinder_004 = bpy.data.meshes.new('Cylinder.004')
me_cylinder_004.from_pydata([(0.0, 1.0, -1.0), (0.0, 1.0, 0.3664), (0.1951, 0.9808, -1.0), (0.1951, 0.9808, 0.3664), (0.3827, 0.9239, -1.0), (0.3827, 0.9239, 0.3664), (0.5556, 0.8315, -1.0), (0.5556, 0.8315, 0.3664), (0.7071, 0.7071, -1.0), (0.7071, 0.7071, 0.3664), (0.8315, 0.5556, -1.0), (0.8315, 0.5556, 0.3664), (0.9239, 0.3827, -1.0), (0.9239, 0.3827, 0.3664), (0.9808, 0.1951, -1.0), (0.9808, 0.1951, 0.3664), (1.0, 0.0, -1.0), (1.0, 0.0, 0.3664), (0.9808, -0.1951, -1.0), (0.9808, -0.1951, 0.3664), (0.9239, -0.3827, -1.0), (0.9239, -0.3827, 0.3664), (0.8315, -0.5556, -1.0), (0.8315, -0.5556, 0.3664), (0.7071, -0.7071, -1.0), (0.7071, -0.7071, 0.3664), (0.5556, -0.8315, -1.0), (0.5556, -0.8315, 0.3664), (0.3827, -0.9239, -1.0), (0.3827, -0.9239, 0.3664), (0.1951, -0.9808, -1.0), (0.1951, -0.9808, 0.3664), (0.0, -1.0, -1.0), (0.0, -1.0, 0.3664), (-0.1951, -0.9808, -1.0), (-0.1951, -0.9808, 0.3664), (-0.3827, -0.9239, -1.0), (-0.3827, -0.9239, 0.3664), (-0.5556, -0.8315, -1.0), (-0.5556, -0.8315, 0.3664), (-0.7071, -0.7071, -1.0), (-0.7071, -0.7071, 0.3664), (-0.8315, -0.5556, -1.0), (-0.8315, -0.5556, 0.3664), (-0.9239, -0.3827, -1.0), (-0.9239, -0.3827, 0.3664), (-0.9808, -0.1951, -1.0), (-0.9808, -0.1951, 0.3664), (-1.0, 0.0, -1.0), (-1.0, 0.0, 0.3664), (-0.9808, 0.1951, -1.0), (-0.9808, 0.1951, 0.3664), (-0.9239, 0.3827, -1.0), (-0.9239, 0.3827, 0.3664), (-0.8315, 0.5556, -1.0), (-0.8315, 0.5556, 0.3664), (-0.7071, 0.7071, -1.0), (-0.7071, 0.7071, 0.3664), (-0.5556, 0.8315, -1.0), (-0.5556, 0.8315, 0.3664), (-0.3827, 0.9239, -1.0), (-0.3827, 0.9239, 0.3664), (-0.1951, 0.9808, -1.0), (-0.1951, 0.9808, 0.3664)], [], [(0, 1, 3, 2), (2, 3, 5, 4), (4, 5, 7, 6), (6, 7, 9, 8), (8, 9, 11, 10), (10, 11, 13, 12), (12, 13, 15, 14), (14, 15, 17, 16), (16, 17, 19, 18), (18, 19, 21, 20), (20, 21, 23, 22), (22, 23, 25, 24), (24, 25, 27, 26), (26, 27, 29, 28), (28, 29, 31, 30), (30, 31, 33, 32), (32, 33, 35, 34), (34, 35, 37, 36), (36, 37, 39, 38), (38, 39, 41, 40), (40, 41, 43, 42), (42, 43, 45, 44), (44, 45, 47, 46), (46, 47, 49, 48), (48, 49, 51, 50), (50, 51, 53, 52), (52, 53, 55, 54), (54, 55, 57, 56), (56, 57, 59, 58), (58, 59, 61, 60), (3, 1, 63, 61, 59, 57, 55, 53, 51, 49, 47, 45, 43, 41, 39, 37, 35, 33, 31, 29, 27, 25, 23, 21, 19, 17, 15, 13, 11, 9, 7, 5), (60, 61, 63, 62), (62, 63, 1, 0), (0, 2, 4, 6, 8, 10, 12, 14, 16, 18, 20, 22, 24, 26, 28, 30, 32, 34, 36, 38, 40, 42, 44, 46, 48, 50, 52, 54, 56, 58, 60, 62)])
me_cylinder_004.polygons.foreach_set('use_smooth', [True] * 34)
_uv = me_cylinder_004.uv_layers.new(name='UVMap')
_uv.uv.foreach_set('vector', [1.0, 0.5, 1.0, 1.0, 0.9688, 1.0, 0.9688, 0.5, 0.9688, 0.5, 0.9688, 1.0, 0.9375, 1.0, 0.9375, 0.5, 0.9375, 0.5, 0.9375, 1.0, 0.9062, 1.0, 0.9062, 0.5, 0.9062, 0.5, 0.9062, 1.0, 0.875, 1.0, 0.875, 0.5, 0.875, 0.5, 0.875, 1.0, 0.8438, 1.0, 0.8438, 0.5, 0.8438, 0.5, 0.8438, 1.0, 0.8125, 1.0, 0.8125, 0.5, 0.8125, 0.5, 0.8125, 1.0, 0.7812, 1.0, 0.7812, 0.5, 0.7812, 0.5, 0.7812, 1.0, 0.75, 1.0, 0.75, 0.5, 0.75, 0.5, 0.75, 1.0, 0.7188, 1.0, 0.7188, 0.5, 0.7188, 0.5, 0.7188, 1.0, 0.6875, 1.0, 0.6875, 0.5, 0.6875, 0.5, 0.6875, 1.0, 0.6562, 1.0, 0.6562, 0.5, 0.6562, 0.5, 0.6562, 1.0, 0.625, 1.0, 0.625, 0.5, 0.625, 0.5, 0.625, 1.0, 0.5938, 1.0, 0.5938, 0.5, 0.5938, 0.5, 0.5938, 1.0, 0.5625, 1.0, 0.5625, 0.5, 0.5625, 0.5, 0.5625, 1.0, 0.5312, 1.0, 0.5312, 0.5, 0.5312, 0.5, 0.5312, 1.0, 0.5, 1.0, 0.5, 0.5, 0.5, 0.5, 0.5, 1.0, 0.4688, 1.0, 0.4688, 0.5, 0.4688, 0.5, 0.4688, 1.0, 0.4375, 1.0, 0.4375, 0.5, 0.4375, 0.5, 0.4375, 1.0, 0.4062, 1.0, 0.4062, 0.5, 0.4062, 0.5, 0.4062, 1.0, 0.375, 1.0, 0.375, 0.5, 0.375, 0.5, 0.375, 1.0, 0.3438, 1.0, 0.3438, 0.5, 0.3438, 0.5, 0.3438, 1.0, 0.3125, 1.0, 0.3125, 0.5, 0.3125, 0.5, 0.3125, 1.0, 0.2812, 1.0, 0.2812, 0.5, 0.2812, 0.5, 0.2812, 1.0, 0.25, 1.0, 0.25, 0.5, 0.25, 0.5, 0.25, 1.0, 0.2188, 1.0, 0.2188, 0.5, 0.2188, 0.5, 0.2188, 1.0, 0.1875, 1.0, 0.1875, 0.5, 0.1875, 0.5, 0.1875, 1.0, 0.1562, 1.0, 0.1562, 0.5, 0.1562, 0.5, 0.1562, 1.0, 0.125, 1.0, 0.125, 0.5, 0.125, 0.5, 0.125, 1.0, 0.09375, 1.0, 0.09375, 0.5, 0.09375, 0.5, 0.09375, 1.0, 0.0625, 1.0, 0.0625, 0.5, 0.2968, 0.4854, 0.25, 0.49, 0.2032, 0.4854, 0.1582, 0.4717, 0.1167, 0.4496, 0.08029, 0.4197, 0.05045, 0.3833, 0.02827, 0.3418, 0.01461, 0.2968, 0.01, 0.25, 0.01461, 0.2032, 0.02827, 0.1582, 0.05045, 0.1167, 0.08029, 0.08029, 0.1167, 0.05045, 0.1582, 0.02827, 0.2032, 0.01461, 0.25, 0.01, 0.2968, 0.01461, 0.3418, 0.02827, 0.3833, 0.05045, 0.4197, 0.08029, 0.4496, 0.1167, 0.4717, 0.1582, 0.4854, 0.2032, 0.49, 0.25, 0.4854, 0.2968, 0.4717, 0.3418, 0.4496, 0.3833, 0.4197, 0.4197, 0.3833, 0.4496, 0.3418, 0.4717, 0.0625, 0.5, 0.0625, 1.0, 0.03125, 1.0, 0.03125, 0.5, 0.03125, 0.5, 0.03125, 1.0, 0.0, 1.0, 0.0, 0.5, 0.75, 0.49, 0.7968, 0.4854, 0.8418, 0.4717, 0.8833, 0.4496, 0.9197, 0.4197, 0.9496, 0.3833, 0.9717, 0.3418, 0.9854, 0.2968, 0.99, 0.25, 0.9854, 0.2032, 0.9717, 0.1582, 0.9496, 0.1167, 0.9197, 0.08029, 0.8833, 0.05045, 0.8418, 0.02827, 0.7968, 0.01461, 0.75, 0.01, 0.7032, 0.01461, 0.6582, 0.02827, 0.6167, 0.05045, 0.5803, 0.08029, 0.5504, 0.1167, 0.5283, 0.1582, 0.5146, 0.2032, 0.51, 0.25, 0.5146, 0.2968, 0.5283, 0.3418, 0.5504, 0.3833, 0.5803, 0.4197, 0.6167, 0.4496, 0.6582, 0.4717, 0.7032, 0.4854])
me_cylinder_004.materials.append(mat_material)
me_cylinder_004.update()
me_cube_005 = bpy.data.meshes.new('Cube.005')
me_cube_005.from_pydata([(-1.0, -1.0, -1.0), (-1.0, -1.0, 1.0), (-1.0, 1.0, -1.0), (-1.0, 1.0, 1.0), (1.0, -1.0, -1.0), (1.0, -1.0, 1.0), (1.0, 1.0, -1.0), (1.0, 1.0, 1.0)], [], [(0, 1, 3, 2), (2, 3, 7, 6), (6, 7, 5, 4), (4, 5, 1, 0), (2, 6, 4, 0), (7, 3, 1, 5)])
_uv = me_cube_005.uv_layers.new(name='UVMap')
_uv.uv.foreach_set('vector', [0.375, 0.0, 0.625, 0.0, 0.625, 0.25, 0.375, 0.25, 0.375, 0.25, 0.625, 0.25, 0.625, 0.5, 0.375, 0.5, 0.375, 0.5, 0.625, 0.5, 0.625, 0.75, 0.375, 0.75, 0.375, 0.75, 0.625, 0.75, 0.625, 1.0, 0.375, 1.0, 0.125, 0.5, 0.375, 0.5, 0.375, 0.75, 0.125, 0.75, 0.625, 0.5, 0.875, 0.5, 0.875, 0.75, 0.625, 0.75])
me_cube_005.materials.append(mat_material)
me_cube_005.update()
me_cube_006 = bpy.data.meshes.new('Cube.006')
me_cube_006.from_pydata([(-1.0, -1.0, -1.0), (-1.0, -1.0, 1.0), (-1.0, 1.0, -1.0), (-1.0, 1.0, 1.0), (1.0, -1.0, -1.0), (1.0, -1.0, 1.0), (1.0, 1.0, -1.0), (1.0, 1.0, 1.0)], [], [(0, 1, 3, 2), (2, 3, 7, 6), (6, 7, 5, 4), (4, 5, 1, 0), (2, 6, 4, 0), (7, 3, 1, 5)])
_uv = me_cube_006.uv_layers.new(name='UVMap')
_uv.uv.foreach_set('vector', [0.375, 0.0, 0.625, 0.0, 0.625, 0.25, 0.375, 0.25, 0.375, 0.25, 0.625, 0.25, 0.625, 0.5, 0.375, 0.5, 0.375, 0.5, 0.625, 0.5, 0.625, 0.75, 0.375, 0.75, 0.375, 0.75, 0.625, 0.75, 0.625, 1.0, 0.375, 1.0, 0.125, 0.5, 0.375, 0.5, 0.375, 0.75, 0.125, 0.75, 0.625, 0.5, 0.875, 0.5, 0.875, 0.75, 0.625, 0.75])
me_cube_006.materials.append(mat_material)
me_cube_006.update()
me_cylinder_005 = bpy.data.meshes.new('Cylinder.005')
me_cylinder_005.from_pydata([(0.0, 1.0, -1.0), (0.0, 1.0, 0.3664), (0.1951, 0.9808, -1.0), (0.1951, 0.9808, 0.3664), (0.3827, 0.9239, -1.0), (0.3827, 0.9239, 0.3664), (0.5556, 0.8315, -1.0), (0.5556, 0.8315, 0.3664), (0.7071, 0.7071, -1.0), (0.7071, 0.7071, 0.3664), (0.8315, 0.5556, -1.0), (0.8315, 0.5556, 0.3664), (0.9239, 0.3827, -1.0), (0.9239, 0.3827, 0.3664), (0.9808, 0.1951, -1.0), (0.9808, 0.1951, 0.3664), (1.0, 0.0, -1.0), (1.0, 0.0, 0.3664), (0.9808, -0.1951, -1.0), (0.9808, -0.1951, 0.3664), (0.9239, -0.3827, -1.0), (0.9239, -0.3827, 0.3664), (0.8315, -0.5556, -1.0), (0.8315, -0.5556, 0.3664), (0.7071, -0.7071, -1.0), (0.7071, -0.7071, 0.3664), (0.5556, -0.8315, -1.0), (0.5556, -0.8315, 0.3664), (0.3827, -0.9239, -1.0), (0.3827, -0.9239, 0.3664), (0.1951, -0.9808, -1.0), (0.1951, -0.9808, 0.3664), (0.0, -1.0, -1.0), (0.0, -1.0, 0.3664), (-0.1951, -0.9808, -1.0), (-0.1951, -0.9808, 0.3664), (-0.3827, -0.9239, -1.0), (-0.3827, -0.9239, 0.3664), (-0.5556, -0.8315, -1.0), (-0.5556, -0.8315, 0.3664), (-0.7071, -0.7071, -1.0), (-0.7071, -0.7071, 0.3664), (-0.8315, -0.5556, -1.0), (-0.8315, -0.5556, 0.3664), (-0.9239, -0.3827, -1.0), (-0.9239, -0.3827, 0.3664), (-0.9808, -0.1951, -1.0), (-0.9808, -0.1951, 0.3664), (-1.0, 0.0, -1.0), (-1.0, 0.0, 0.3664), (-0.9808, 0.1951, -1.0), (-0.9808, 0.1951, 0.3664), (-0.9239, 0.3827, -1.0), (-0.9239, 0.3827, 0.3664), (-0.8315, 0.5556, -1.0), (-0.8315, 0.5556, 0.3664), (-0.7071, 0.7071, -1.0), (-0.7071, 0.7071, 0.3664), (-0.5556, 0.8315, -1.0), (-0.5556, 0.8315, 0.3664), (-0.3827, 0.9239, -1.0), (-0.3827, 0.9239, 0.3664), (-0.1951, 0.9808, -1.0), (-0.1951, 0.9808, 0.3664)], [], [(0, 1, 3, 2), (2, 3, 5, 4), (4, 5, 7, 6), (6, 7, 9, 8), (8, 9, 11, 10), (10, 11, 13, 12), (12, 13, 15, 14), (14, 15, 17, 16), (16, 17, 19, 18), (18, 19, 21, 20), (20, 21, 23, 22), (22, 23, 25, 24), (24, 25, 27, 26), (26, 27, 29, 28), (28, 29, 31, 30), (30, 31, 33, 32), (32, 33, 35, 34), (34, 35, 37, 36), (36, 37, 39, 38), (38, 39, 41, 40), (40, 41, 43, 42), (42, 43, 45, 44), (44, 45, 47, 46), (46, 47, 49, 48), (48, 49, 51, 50), (50, 51, 53, 52), (52, 53, 55, 54), (54, 55, 57, 56), (56, 57, 59, 58), (58, 59, 61, 60), (3, 1, 63, 61, 59, 57, 55, 53, 51, 49, 47, 45, 43, 41, 39, 37, 35, 33, 31, 29, 27, 25, 23, 21, 19, 17, 15, 13, 11, 9, 7, 5), (60, 61, 63, 62), (62, 63, 1, 0), (0, 2, 4, 6, 8, 10, 12, 14, 16, 18, 20, 22, 24, 26, 28, 30, 32, 34, 36, 38, 40, 42, 44, 46, 48, 50, 52, 54, 56, 58, 60, 62)])
me_cylinder_005.polygons.foreach_set('use_smooth', [True] * 34)
_uv = me_cylinder_005.uv_layers.new(name='UVMap')
_uv.uv.foreach_set('vector', [1.0, 0.5, 1.0, 1.0, 0.9688, 1.0, 0.9688, 0.5, 0.9688, 0.5, 0.9688, 1.0, 0.9375, 1.0, 0.9375, 0.5, 0.9375, 0.5, 0.9375, 1.0, 0.9062, 1.0, 0.9062, 0.5, 0.9062, 0.5, 0.9062, 1.0, 0.875, 1.0, 0.875, 0.5, 0.875, 0.5, 0.875, 1.0, 0.8438, 1.0, 0.8438, 0.5, 0.8438, 0.5, 0.8438, 1.0, 0.8125, 1.0, 0.8125, 0.5, 0.8125, 0.5, 0.8125, 1.0, 0.7812, 1.0, 0.7812, 0.5, 0.7812, 0.5, 0.7812, 1.0, 0.75, 1.0, 0.75, 0.5, 0.75, 0.5, 0.75, 1.0, 0.7188, 1.0, 0.7188, 0.5, 0.7188, 0.5, 0.7188, 1.0, 0.6875, 1.0, 0.6875, 0.5, 0.6875, 0.5, 0.6875, 1.0, 0.6562, 1.0, 0.6562, 0.5, 0.6562, 0.5, 0.6562, 1.0, 0.625, 1.0, 0.625, 0.5, 0.625, 0.5, 0.625, 1.0, 0.5938, 1.0, 0.5938, 0.5, 0.5938, 0.5, 0.5938, 1.0, 0.5625, 1.0, 0.5625, 0.5, 0.5625, 0.5, 0.5625, 1.0, 0.5312, 1.0, 0.5312, 0.5, 0.5312, 0.5, 0.5312, 1.0, 0.5, 1.0, 0.5, 0.5, 0.5, 0.5, 0.5, 1.0, 0.4688, 1.0, 0.4688, 0.5, 0.4688, 0.5, 0.4688, 1.0, 0.4375, 1.0, 0.4375, 0.5, 0.4375, 0.5, 0.4375, 1.0, 0.4062, 1.0, 0.4062, 0.5, 0.4062, 0.5, 0.4062, 1.0, 0.375, 1.0, 0.375, 0.5, 0.375, 0.5, 0.375, 1.0, 0.3438, 1.0, 0.3438, 0.5, 0.3438, 0.5, 0.3438, 1.0, 0.3125, 1.0, 0.3125, 0.5, 0.3125, 0.5, 0.3125, 1.0, 0.2812, 1.0, 0.2812, 0.5, 0.2812, 0.5, 0.2812, 1.0, 0.25, 1.0, 0.25, 0.5, 0.25, 0.5, 0.25, 1.0, 0.2188, 1.0, 0.2188, 0.5, 0.2188, 0.5, 0.2188, 1.0, 0.1875, 1.0, 0.1875, 0.5, 0.1875, 0.5, 0.1875, 1.0, 0.1562, 1.0, 0.1562, 0.5, 0.1562, 0.5, 0.1562, 1.0, 0.125, 1.0, 0.125, 0.5, 0.125, 0.5, 0.125, 1.0, 0.09375, 1.0, 0.09375, 0.5, 0.09375, 0.5, 0.09375, 1.0, 0.0625, 1.0, 0.0625, 0.5, 0.2968, 0.4854, 0.25, 0.49, 0.2032, 0.4854, 0.1582, 0.4717, 0.1167, 0.4496, 0.08029, 0.4197, 0.05045, 0.3833, 0.02827, 0.3418, 0.01461, 0.2968, 0.01, 0.25, 0.01461, 0.2032, 0.02827, 0.1582, 0.05045, 0.1167, 0.08029, 0.08029, 0.1167, 0.05045, 0.1582, 0.02827, 0.2032, 0.01461, 0.25, 0.01, 0.2968, 0.01461, 0.3418, 0.02827, 0.3833, 0.05045, 0.4197, 0.08029, 0.4496, 0.1167, 0.4717, 0.1582, 0.4854, 0.2032, 0.49, 0.25, 0.4854, 0.2968, 0.4717, 0.3418, 0.4496, 0.3833, 0.4197, 0.4197, 0.3833, 0.4496, 0.3418, 0.4717, 0.0625, 0.5, 0.0625, 1.0, 0.03125, 1.0, 0.03125, 0.5, 0.03125, 0.5, 0.03125, 1.0, 0.0, 1.0, 0.0, 0.5, 0.75, 0.49, 0.7968, 0.4854, 0.8418, 0.4717, 0.8833, 0.4496, 0.9197, 0.4197, 0.9496, 0.3833, 0.9717, 0.3418, 0.9854, 0.2968, 0.99, 0.25, 0.9854, 0.2032, 0.9717, 0.1582, 0.9496, 0.1167, 0.9197, 0.08029, 0.8833, 0.05045, 0.8418, 0.02827, 0.7968, 0.01461, 0.75, 0.01, 0.7032, 0.01461, 0.6582, 0.02827, 0.6167, 0.05045, 0.5803, 0.08029, 0.5504, 0.1167, 0.5283, 0.1582, 0.5146, 0.2032, 0.51, 0.25, 0.5146, 0.2968, 0.5283, 0.3418, 0.5504, 0.3833, 0.5803, 0.4197, 0.6167, 0.4496, 0.6582, 0.4717, 0.7032, 0.4854])
me_cylinder_005.materials.append(mat_material)
me_cylinder_005.update()
me_cylinder_006 = bpy.data.meshes.new('Cylinder.006')
me_cylinder_006.from_pydata([(0.0, 1.0, -1.0), (0.0, 1.0, 0.3664), (0.1951, 0.9808, -1.0), (0.1951, 0.9808, 0.3664), (0.3827, 0.9239, -1.0), (0.3827, 0.9239, 0.3664), (0.5556, 0.8315, -1.0), (0.5556, 0.8315, 0.3664), (0.7071, 0.7071, -1.0), (0.7071, 0.7071, 0.3664), (0.8315, 0.5556, -1.0), (0.8315, 0.5556, 0.3664), (0.9239, 0.3827, -1.0), (0.9239, 0.3827, 0.3664), (0.9808, 0.1951, -1.0), (0.9808, 0.1951, 0.3664), (1.0, 0.0, -1.0), (1.0, 0.0, 0.3664), (0.9808, -0.1951, -1.0), (0.9808, -0.1951, 0.3664), (0.9239, -0.3827, -1.0), (0.9239, -0.3827, 0.3664), (0.8315, -0.5556, -1.0), (0.8315, -0.5556, 0.3664), (0.7071, -0.7071, -1.0), (0.7071, -0.7071, 0.3664), (0.5556, -0.8315, -1.0), (0.5556, -0.8315, 0.3664), (0.3827, -0.9239, -1.0), (0.3827, -0.9239, 0.3664), (0.1951, -0.9808, -1.0), (0.1951, -0.9808, 0.3664), (0.0, -1.0, -1.0), (0.0, -1.0, 0.3664), (-0.1951, -0.9808, -1.0), (-0.1951, -0.9808, 0.3664), (-0.3827, -0.9239, -1.0), (-0.3827, -0.9239, 0.3664), (-0.5556, -0.8315, -1.0), (-0.5556, -0.8315, 0.3664), (-0.7071, -0.7071, -1.0), (-0.7071, -0.7071, 0.3664), (-0.8315, -0.5556, -1.0), (-0.8315, -0.5556, 0.3664), (-0.9239, -0.3827, -1.0), (-0.9239, -0.3827, 0.3664), (-0.9808, -0.1951, -1.0), (-0.9808, -0.1951, 0.3664), (-1.0, 0.0, -1.0), (-1.0, 0.0, 0.3664), (-0.9808, 0.1951, -1.0), (-0.9808, 0.1951, 0.3664), (-0.9239, 0.3827, -1.0), (-0.9239, 0.3827, 0.3664), (-0.8315, 0.5556, -1.0), (-0.8315, 0.5556, 0.3664), (-0.7071, 0.7071, -1.0), (-0.7071, 0.7071, 0.3664), (-0.5556, 0.8315, -1.0), (-0.5556, 0.8315, 0.3664), (-0.3827, 0.9239, -1.0), (-0.3827, 0.9239, 0.3664), (-0.1951, 0.9808, -1.0), (-0.1951, 0.9808, 0.3664)], [], [(0, 1, 3, 2), (2, 3, 5, 4), (4, 5, 7, 6), (6, 7, 9, 8), (8, 9, 11, 10), (10, 11, 13, 12), (12, 13, 15, 14), (14, 15, 17, 16), (16, 17, 19, 18), (18, 19, 21, 20), (20, 21, 23, 22), (22, 23, 25, 24), (24, 25, 27, 26), (26, 27, 29, 28), (28, 29, 31, 30), (30, 31, 33, 32), (32, 33, 35, 34), (34, 35, 37, 36), (36, 37, 39, 38), (38, 39, 41, 40), (40, 41, 43, 42), (42, 43, 45, 44), (44, 45, 47, 46), (46, 47, 49, 48), (48, 49, 51, 50), (50, 51, 53, 52), (52, 53, 55, 54), (54, 55, 57, 56), (56, 57, 59, 58), (58, 59, 61, 60), (3, 1, 63, 61, 59, 57, 55, 53, 51, 49, 47, 45, 43, 41, 39, 37, 35, 33, 31, 29, 27, 25, 23, 21, 19, 17, 15, 13, 11, 9, 7, 5), (60, 61, 63, 62), (62, 63, 1, 0), (0, 2, 4, 6, 8, 10, 12, 14, 16, 18, 20, 22, 24, 26, 28, 30, 32, 34, 36, 38, 40, 42, 44, 46, 48, 50, 52, 54, 56, 58, 60, 62)])
me_cylinder_006.polygons.foreach_set('use_smooth', [True] * 34)
_uv = me_cylinder_006.uv_layers.new(name='UVMap')
_uv.uv.foreach_set('vector', [1.0, 0.5, 1.0, 1.0, 0.9688, 1.0, 0.9688, 0.5, 0.9688, 0.5, 0.9688, 1.0, 0.9375, 1.0, 0.9375, 0.5, 0.9375, 0.5, 0.9375, 1.0, 0.9062, 1.0, 0.9062, 0.5, 0.9062, 0.5, 0.9062, 1.0, 0.875, 1.0, 0.875, 0.5, 0.875, 0.5, 0.875, 1.0, 0.8438, 1.0, 0.8438, 0.5, 0.8438, 0.5, 0.8438, 1.0, 0.8125, 1.0, 0.8125, 0.5, 0.8125, 0.5, 0.8125, 1.0, 0.7812, 1.0, 0.7812, 0.5, 0.7812, 0.5, 0.7812, 1.0, 0.75, 1.0, 0.75, 0.5, 0.75, 0.5, 0.75, 1.0, 0.7188, 1.0, 0.7188, 0.5, 0.7188, 0.5, 0.7188, 1.0, 0.6875, 1.0, 0.6875, 0.5, 0.6875, 0.5, 0.6875, 1.0, 0.6562, 1.0, 0.6562, 0.5, 0.6562, 0.5, 0.6562, 1.0, 0.625, 1.0, 0.625, 0.5, 0.625, 0.5, 0.625, 1.0, 0.5938, 1.0, 0.5938, 0.5, 0.5938, 0.5, 0.5938, 1.0, 0.5625, 1.0, 0.5625, 0.5, 0.5625, 0.5, 0.5625, 1.0, 0.5312, 1.0, 0.5312, 0.5, 0.5312, 0.5, 0.5312, 1.0, 0.5, 1.0, 0.5, 0.5, 0.5, 0.5, 0.5, 1.0, 0.4688, 1.0, 0.4688, 0.5, 0.4688, 0.5, 0.4688, 1.0, 0.4375, 1.0, 0.4375, 0.5, 0.4375, 0.5, 0.4375, 1.0, 0.4062, 1.0, 0.4062, 0.5, 0.4062, 0.5, 0.4062, 1.0, 0.375, 1.0, 0.375, 0.5, 0.375, 0.5, 0.375, 1.0, 0.3438, 1.0, 0.3438, 0.5, 0.3438, 0.5, 0.3438, 1.0, 0.3125, 1.0, 0.3125, 0.5, 0.3125, 0.5, 0.3125, 1.0, 0.2812, 1.0, 0.2812, 0.5, 0.2812, 0.5, 0.2812, 1.0, 0.25, 1.0, 0.25, 0.5, 0.25, 0.5, 0.25, 1.0, 0.2188, 1.0, 0.2188, 0.5, 0.2188, 0.5, 0.2188, 1.0, 0.1875, 1.0, 0.1875, 0.5, 0.1875, 0.5, 0.1875, 1.0, 0.1562, 1.0, 0.1562, 0.5, 0.1562, 0.5, 0.1562, 1.0, 0.125, 1.0, 0.125, 0.5, 0.125, 0.5, 0.125, 1.0, 0.09375, 1.0, 0.09375, 0.5, 0.09375, 0.5, 0.09375, 1.0, 0.0625, 1.0, 0.0625, 0.5, 0.2968, 0.4854, 0.25, 0.49, 0.2032, 0.4854, 0.1582, 0.4717, 0.1167, 0.4496, 0.08029, 0.4197, 0.05045, 0.3833, 0.02827, 0.3418, 0.01461, 0.2968, 0.01, 0.25, 0.01461, 0.2032, 0.02827, 0.1582, 0.05045, 0.1167, 0.08029, 0.08029, 0.1167, 0.05045, 0.1582, 0.02827, 0.2032, 0.01461, 0.25, 0.01, 0.2968, 0.01461, 0.3418, 0.02827, 0.3833, 0.05045, 0.4197, 0.08029, 0.4496, 0.1167, 0.4717, 0.1582, 0.4854, 0.2032, 0.49, 0.25, 0.4854, 0.2968, 0.4717, 0.3418, 0.4496, 0.3833, 0.4197, 0.4197, 0.3833, 0.4496, 0.3418, 0.4717, 0.0625, 0.5, 0.0625, 1.0, 0.03125, 1.0, 0.03125, 0.5, 0.03125, 0.5, 0.03125, 1.0, 0.0, 1.0, 0.0, 0.5, 0.75, 0.49, 0.7968, 0.4854, 0.8418, 0.4717, 0.8833, 0.4496, 0.9197, 0.4197, 0.9496, 0.3833, 0.9717, 0.3418, 0.9854, 0.2968, 0.99, 0.25, 0.9854, 0.2032, 0.9717, 0.1582, 0.9496, 0.1167, 0.9197, 0.08029, 0.8833, 0.05045, 0.8418, 0.02827, 0.7968, 0.01461, 0.75, 0.01, 0.7032, 0.01461, 0.6582, 0.02827, 0.6167, 0.05045, 0.5803, 0.08029, 0.5504, 0.1167, 0.5283, 0.1582, 0.5146, 0.2032, 0.51, 0.25, 0.5146, 0.2968, 0.5283, 0.3418, 0.5504, 0.3833, 0.5803, 0.4197, 0.6167, 0.4496, 0.6582, 0.4717, 0.7032, 0.4854])
me_cylinder_006.materials.append(mat_material)
me_cylinder_006.update()
me_cube_007 = bpy.data.meshes.new('Cube.007')
me_cube_007.from_pydata([(-1.0, -1.0, -1.0), (-1.0, -1.0, 1.0), (-1.0, 1.0, -1.0), (-1.0, 1.0, 1.0), (1.0, -1.0, -1.0), (1.0, -1.0, 1.0), (1.0, 1.0, -1.0), (1.0, 1.0, 1.0)], [], [(0, 1, 3, 2), (2, 3, 7, 6), (6, 7, 5, 4), (4, 5, 1, 0), (2, 6, 4, 0), (7, 3, 1, 5)])
_uv = me_cube_007.uv_layers.new(name='UVMap')
_uv.uv.foreach_set('vector', [0.375, 0.0, 0.625, 0.0, 0.625, 0.25, 0.375, 0.25, 0.375, 0.25, 0.625, 0.25, 0.625, 0.5, 0.375, 0.5, 0.375, 0.5, 0.625, 0.5, 0.625, 0.75, 0.375, 0.75, 0.375, 0.75, 0.625, 0.75, 0.625, 1.0, 0.375, 1.0, 0.125, 0.5, 0.375, 0.5, 0.375, 0.75, 0.125, 0.75, 0.625, 0.5, 0.875, 0.5, 0.875, 0.75, 0.625, 0.75])
me_cube_007.materials.append(mat_material)
me_cube_007.update()
me_cube_008 = bpy.data.meshes.new('Cube.008')
me_cube_008.from_pydata([(-1.0, -1.0, -1.0), (-1.0, -1.0, 1.0), (-1.0, 1.0, -1.0), (-1.0, 1.0, 1.0), (1.0, -1.0, -1.0), (1.0, -1.0, 1.0), (1.0, 1.0, -1.0), (1.0, 1.0, 1.0)], [], [(0, 1, 3, 2), (2, 3, 7, 6), (6, 7, 5, 4), (4, 5, 1, 0), (2, 6, 4, 0), (7, 3, 1, 5)])
_uv = me_cube_008.uv_layers.new(name='UVMap')
_uv.uv.foreach_set('vector', [0.375, 0.0, 0.625, 0.0, 0.625, 0.25, 0.375, 0.25, 0.375, 0.25, 0.625, 0.25, 0.625, 0.5, 0.375, 0.5, 0.375, 0.5, 0.625, 0.5, 0.625, 0.75, 0.375, 0.75, 0.375, 0.75, 0.625, 0.75, 0.625, 1.0, 0.375, 1.0, 0.125, 0.5, 0.375, 0.5, 0.375, 0.75, 0.125, 0.75, 0.625, 0.5, 0.875, 0.5, 0.875, 0.75, 0.625, 0.75])
me_cube_008.materials.append(mat_material)
me_cube_008.update()
me_cylinder_007 = bpy.data.meshes.new('Cylinder.007')
me_cylinder_007.from_pydata([(0.0, 1.0, -1.0), (0.0, 1.0, 0.3664), (0.1951, 0.9808, -1.0), (0.1951, 0.9808, 0.3664), (0.3827, 0.9239, -1.0), (0.3827, 0.9239, 0.3664), (0.5556, 0.8315, -1.0), (0.5556, 0.8315, 0.3664), (0.7071, 0.7071, -1.0), (0.7071, 0.7071, 0.3664), (0.8315, 0.5556, -1.0), (0.8315, 0.5556, 0.3664), (0.9239, 0.3827, -1.0), (0.9239, 0.3827, 0.3664), (0.9808, 0.1951, -1.0), (0.9808, 0.1951, 0.3664), (1.0, 0.0, -1.0), (1.0, 0.0, 0.3664), (0.9808, -0.1951, -1.0), (0.9808, -0.1951, 0.3664), (0.9239, -0.3827, -1.0), (0.9239, -0.3827, 0.3664), (0.8315, -0.5556, -1.0), (0.8315, -0.5556, 0.3664), (0.7071, -0.7071, -1.0), (0.7071, -0.7071, 0.3664), (0.5556, -0.8315, -1.0), (0.5556, -0.8315, 0.3664), (0.3827, -0.9239, -1.0), (0.3827, -0.9239, 0.3664), (0.1951, -0.9808, -1.0), (0.1951, -0.9808, 0.3664), (0.0, -1.0, -1.0), (0.0, -1.0, 0.3664), (-0.1951, -0.9808, -1.0), (-0.1951, -0.9808, 0.3664), (-0.3827, -0.9239, -1.0), (-0.3827, -0.9239, 0.3664), (-0.5556, -0.8315, -1.0), (-0.5556, -0.8315, 0.3664), (-0.7071, -0.7071, -1.0), (-0.7071, -0.7071, 0.3664), (-0.8315, -0.5556, -1.0), (-0.8315, -0.5556, 0.3664), (-0.9239, -0.3827, -1.0), (-0.9239, -0.3827, 0.3664), (-0.9808, -0.1951, -1.0), (-0.9808, -0.1951, 0.3664), (-1.0, 0.0, -1.0), (-1.0, 0.0, 0.3664), (-0.9808, 0.1951, -1.0), (-0.9808, 0.1951, 0.3664), (-0.9239, 0.3827, -1.0), (-0.9239, 0.3827, 0.3664), (-0.8315, 0.5556, -1.0), (-0.8315, 0.5556, 0.3664), (-0.7071, 0.7071, -1.0), (-0.7071, 0.7071, 0.3664), (-0.5556, 0.8315, -1.0), (-0.5556, 0.8315, 0.3664), (-0.3827, 0.9239, -1.0), (-0.3827, 0.9239, 0.3664), (-0.1951, 0.9808, -1.0), (-0.1951, 0.9808, 0.3664)], [], [(0, 1, 3, 2), (2, 3, 5, 4), (4, 5, 7, 6), (6, 7, 9, 8), (8, 9, 11, 10), (10, 11, 13, 12), (12, 13, 15, 14), (14, 15, 17, 16), (16, 17, 19, 18), (18, 19, 21, 20), (20, 21, 23, 22), (22, 23, 25, 24), (24, 25, 27, 26), (26, 27, 29, 28), (28, 29, 31, 30), (30, 31, 33, 32), (32, 33, 35, 34), (34, 35, 37, 36), (36, 37, 39, 38), (38, 39, 41, 40), (40, 41, 43, 42), (42, 43, 45, 44), (44, 45, 47, 46), (46, 47, 49, 48), (48, 49, 51, 50), (50, 51, 53, 52), (52, 53, 55, 54), (54, 55, 57, 56), (56, 57, 59, 58), (58, 59, 61, 60), (3, 1, 63, 61, 59, 57, 55, 53, 51, 49, 47, 45, 43, 41, 39, 37, 35, 33, 31, 29, 27, 25, 23, 21, 19, 17, 15, 13, 11, 9, 7, 5), (60, 61, 63, 62), (62, 63, 1, 0), (0, 2, 4, 6, 8, 10, 12, 14, 16, 18, 20, 22, 24, 26, 28, 30, 32, 34, 36, 38, 40, 42, 44, 46, 48, 50, 52, 54, 56, 58, 60, 62)])
me_cylinder_007.polygons.foreach_set('use_smooth', [True] * 34)
_uv = me_cylinder_007.uv_layers.new(name='UVMap')
_uv.uv.foreach_set('vector', [1.0, 0.5, 1.0, 1.0, 0.9688, 1.0, 0.9688, 0.5, 0.9688, 0.5, 0.9688, 1.0, 0.9375, 1.0, 0.9375, 0.5, 0.9375, 0.5, 0.9375, 1.0, 0.9062, 1.0, 0.9062, 0.5, 0.9062, 0.5, 0.9062, 1.0, 0.875, 1.0, 0.875, 0.5, 0.875, 0.5, 0.875, 1.0, 0.8438, 1.0, 0.8438, 0.5, 0.8438, 0.5, 0.8438, 1.0, 0.8125, 1.0, 0.8125, 0.5, 0.8125, 0.5, 0.8125, 1.0, 0.7812, 1.0, 0.7812, 0.5, 0.7812, 0.5, 0.7812, 1.0, 0.75, 1.0, 0.75, 0.5, 0.75, 0.5, 0.75, 1.0, 0.7188, 1.0, 0.7188, 0.5, 0.7188, 0.5, 0.7188, 1.0, 0.6875, 1.0, 0.6875, 0.5, 0.6875, 0.5, 0.6875, 1.0, 0.6562, 1.0, 0.6562, 0.5, 0.6562, 0.5, 0.6562, 1.0, 0.625, 1.0, 0.625, 0.5, 0.625, 0.5, 0.625, 1.0, 0.5938, 1.0, 0.5938, 0.5, 0.5938, 0.5, 0.5938, 1.0, 0.5625, 1.0, 0.5625, 0.5, 0.5625, 0.5, 0.5625, 1.0, 0.5312, 1.0, 0.5312, 0.5, 0.5312, 0.5, 0.5312, 1.0, 0.5, 1.0, 0.5, 0.5, 0.5, 0.5, 0.5, 1.0, 0.4688, 1.0, 0.4688, 0.5, 0.4688, 0.5, 0.4688, 1.0, 0.4375, 1.0, 0.4375, 0.5, 0.4375, 0.5, 0.4375, 1.0, 0.4062, 1.0, 0.4062, 0.5, 0.4062, 0.5, 0.4062, 1.0, 0.375, 1.0, 0.375, 0.5, 0.375, 0.5, 0.375, 1.0, 0.3438, 1.0, 0.3438, 0.5, 0.3438, 0.5, 0.3438, 1.0, 0.3125, 1.0, 0.3125, 0.5, 0.3125, 0.5, 0.3125, 1.0, 0.2812, 1.0, 0.2812, 0.5, 0.2812, 0.5, 0.2812, 1.0, 0.25, 1.0, 0.25, 0.5, 0.25, 0.5, 0.25, 1.0, 0.2188, 1.0, 0.2188, 0.5, 0.2188, 0.5, 0.2188, 1.0, 0.1875, 1.0, 0.1875, 0.5, 0.1875, 0.5, 0.1875, 1.0, 0.1562, 1.0, 0.1562, 0.5, 0.1562, 0.5, 0.1562, 1.0, 0.125, 1.0, 0.125, 0.5, 0.125, 0.5, 0.125, 1.0, 0.09375, 1.0, 0.09375, 0.5, 0.09375, 0.5, 0.09375, 1.0, 0.0625, 1.0, 0.0625, 0.5, 0.2968, 0.4854, 0.25, 0.49, 0.2032, 0.4854, 0.1582, 0.4717, 0.1167, 0.4496, 0.08029, 0.4197, 0.05045, 0.3833, 0.02827, 0.3418, 0.01461, 0.2968, 0.01, 0.25, 0.01461, 0.2032, 0.02827, 0.1582, 0.05045, 0.1167, 0.08029, 0.08029, 0.1167, 0.05045, 0.1582, 0.02827, 0.2032, 0.01461, 0.25, 0.01, 0.2968, 0.01461, 0.3418, 0.02827, 0.3833, 0.05045, 0.4197, 0.08029, 0.4496, 0.1167, 0.4717, 0.1582, 0.4854, 0.2032, 0.49, 0.25, 0.4854, 0.2968, 0.4717, 0.3418, 0.4496, 0.3833, 0.4197, 0.4197, 0.3833, 0.4496, 0.3418, 0.4717, 0.0625, 0.5, 0.0625, 1.0, 0.03125, 1.0, 0.03125, 0.5, 0.03125, 0.5, 0.03125, 1.0, 0.0, 1.0, 0.0, 0.5, 0.75, 0.49, 0.7968, 0.4854, 0.8418, 0.4717, 0.8833, 0.4496, 0.9197, 0.4197, 0.9496, 0.3833, 0.9717, 0.3418, 0.9854, 0.2968, 0.99, 0.25, 0.9854, 0.2032, 0.9717, 0.1582, 0.9496, 0.1167, 0.9197, 0.08029, 0.8833, 0.05045, 0.8418, 0.02827, 0.7968, 0.01461, 0.75, 0.01, 0.7032, 0.01461, 0.6582, 0.02827, 0.6167, 0.05045, 0.5803, 0.08029, 0.5504, 0.1167, 0.5283, 0.1582, 0.5146, 0.2032, 0.51, 0.25, 0.5146, 0.2968, 0.5283, 0.3418, 0.5504, 0.3833, 0.5803, 0.4197, 0.6167, 0.4496, 0.6582, 0.4717, 0.7032, 0.4854])
me_cylinder_007.materials.append(mat_material)
me_cylinder_007.update()
me_cylinder_008 = bpy.data.meshes.new('Cylinder.008')
me_cylinder_008.from_pydata([(0.0, 1.0, -1.0), (0.0, 1.0, 0.3664), (0.1951, 0.9808, -1.0), (0.1951, 0.9808, 0.3664), (0.3827, 0.9239, -1.0), (0.3827, 0.9239, 0.3664), (0.5556, 0.8315, -1.0), (0.5556, 0.8315, 0.3664), (0.7071, 0.7071, -1.0), (0.7071, 0.7071, 0.3664), (0.8315, 0.5556, -1.0), (0.8315, 0.5556, 0.3664), (0.9239, 0.3827, -1.0), (0.9239, 0.3827, 0.3664), (0.9808, 0.1951, -1.0), (0.9808, 0.1951, 0.3664), (1.0, 0.0, -1.0), (1.0, 0.0, 0.3664), (0.9808, -0.1951, -1.0), (0.9808, -0.1951, 0.3664), (0.9239, -0.3827, -1.0), (0.9239, -0.3827, 0.3664), (0.8315, -0.5556, -1.0), (0.8315, -0.5556, 0.3664), (0.7071, -0.7071, -1.0), (0.7071, -0.7071, 0.3664), (0.5556, -0.8315, -1.0), (0.5556, -0.8315, 0.3664), (0.3827, -0.9239, -1.0), (0.3827, -0.9239, 0.3664), (0.1951, -0.9808, -1.0), (0.1951, -0.9808, 0.3664), (0.0, -1.0, -1.0), (0.0, -1.0, 0.3664), (-0.1951, -0.9808, -1.0), (-0.1951, -0.9808, 0.3664), (-0.3827, -0.9239, -1.0), (-0.3827, -0.9239, 0.3664), (-0.5556, -0.8315, -1.0), (-0.5556, -0.8315, 0.3664), (-0.7071, -0.7071, -1.0), (-0.7071, -0.7071, 0.3664), (-0.8315, -0.5556, -1.0), (-0.8315, -0.5556, 0.3664), (-0.9239, -0.3827, -1.0), (-0.9239, -0.3827, 0.3664), (-0.9808, -0.1951, -1.0), (-0.9808, -0.1951, 0.3664), (-1.0, 0.0, -1.0), (-1.0, 0.0, 0.3664), (-0.9808, 0.1951, -1.0), (-0.9808, 0.1951, 0.3664), (-0.9239, 0.3827, -1.0), (-0.9239, 0.3827, 0.3664), (-0.8315, 0.5556, -1.0), (-0.8315, 0.5556, 0.3664), (-0.7071, 0.7071, -1.0), (-0.7071, 0.7071, 0.3664), (-0.5556, 0.8315, -1.0), (-0.5556, 0.8315, 0.3664), (-0.3827, 0.9239, -1.0), (-0.3827, 0.9239, 0.3664), (-0.1951, 0.9808, -1.0), (-0.1951, 0.9808, 0.3664)], [], [(0, 1, 3, 2), (2, 3, 5, 4), (4, 5, 7, 6), (6, 7, 9, 8), (8, 9, 11, 10), (10, 11, 13, 12), (12, 13, 15, 14), (14, 15, 17, 16), (16, 17, 19, 18), (18, 19, 21, 20), (20, 21, 23, 22), (22, 23, 25, 24), (24, 25, 27, 26), (26, 27, 29, 28), (28, 29, 31, 30), (30, 31, 33, 32), (32, 33, 35, 34), (34, 35, 37, 36), (36, 37, 39, 38), (38, 39, 41, 40), (40, 41, 43, 42), (42, 43, 45, 44), (44, 45, 47, 46), (46, 47, 49, 48), (48, 49, 51, 50), (50, 51, 53, 52), (52, 53, 55, 54), (54, 55, 57, 56), (56, 57, 59, 58), (58, 59, 61, 60), (3, 1, 63, 61, 59, 57, 55, 53, 51, 49, 47, 45, 43, 41, 39, 37, 35, 33, 31, 29, 27, 25, 23, 21, 19, 17, 15, 13, 11, 9, 7, 5), (60, 61, 63, 62), (62, 63, 1, 0), (0, 2, 4, 6, 8, 10, 12, 14, 16, 18, 20, 22, 24, 26, 28, 30, 32, 34, 36, 38, 40, 42, 44, 46, 48, 50, 52, 54, 56, 58, 60, 62)])
me_cylinder_008.polygons.foreach_set('use_smooth', [True] * 34)
_uv = me_cylinder_008.uv_layers.new(name='UVMap')
_uv.uv.foreach_set('vector', [1.0, 0.5, 1.0, 1.0, 0.9688, 1.0, 0.9688, 0.5, 0.9688, 0.5, 0.9688, 1.0, 0.9375, 1.0, 0.9375, 0.5, 0.9375, 0.5, 0.9375, 1.0, 0.9062, 1.0, 0.9062, 0.5, 0.9062, 0.5, 0.9062, 1.0, 0.875, 1.0, 0.875, 0.5, 0.875, 0.5, 0.875, 1.0, 0.8438, 1.0, 0.8438, 0.5, 0.8438, 0.5, 0.8438, 1.0, 0.8125, 1.0, 0.8125, 0.5, 0.8125, 0.5, 0.8125, 1.0, 0.7812, 1.0, 0.7812, 0.5, 0.7812, 0.5, 0.7812, 1.0, 0.75, 1.0, 0.75, 0.5, 0.75, 0.5, 0.75, 1.0, 0.7188, 1.0, 0.7188, 0.5, 0.7188, 0.5, 0.7188, 1.0, 0.6875, 1.0, 0.6875, 0.5, 0.6875, 0.5, 0.6875, 1.0, 0.6562, 1.0, 0.6562, 0.5, 0.6562, 0.5, 0.6562, 1.0, 0.625, 1.0, 0.625, 0.5, 0.625, 0.5, 0.625, 1.0, 0.5938, 1.0, 0.5938, 0.5, 0.5938, 0.5, 0.5938, 1.0, 0.5625, 1.0, 0.5625, 0.5, 0.5625, 0.5, 0.5625, 1.0, 0.5312, 1.0, 0.5312, 0.5, 0.5312, 0.5, 0.5312, 1.0, 0.5, 1.0, 0.5, 0.5, 0.5, 0.5, 0.5, 1.0, 0.4688, 1.0, 0.4688, 0.5, 0.4688, 0.5, 0.4688, 1.0, 0.4375, 1.0, 0.4375, 0.5, 0.4375, 0.5, 0.4375, 1.0, 0.4062, 1.0, 0.4062, 0.5, 0.4062, 0.5, 0.4062, 1.0, 0.375, 1.0, 0.375, 0.5, 0.375, 0.5, 0.375, 1.0, 0.3438, 1.0, 0.3438, 0.5, 0.3438, 0.5, 0.3438, 1.0, 0.3125, 1.0, 0.3125, 0.5, 0.3125, 0.5, 0.3125, 1.0, 0.2812, 1.0, 0.2812, 0.5, 0.2812, 0.5, 0.2812, 1.0, 0.25, 1.0, 0.25, 0.5, 0.25, 0.5, 0.25, 1.0, 0.2188, 1.0, 0.2188, 0.5, 0.2188, 0.5, 0.2188, 1.0, 0.1875, 1.0, 0.1875, 0.5, 0.1875, 0.5, 0.1875, 1.0, 0.1562, 1.0, 0.1562, 0.5, 0.1562, 0.5, 0.1562, 1.0, 0.125, 1.0, 0.125, 0.5, 0.125, 0.5, 0.125, 1.0, 0.09375, 1.0, 0.09375, 0.5, 0.09375, 0.5, 0.09375, 1.0, 0.0625, 1.0, 0.0625, 0.5, 0.2968, 0.4854, 0.25, 0.49, 0.2032, 0.4854, 0.1582, 0.4717, 0.1167, 0.4496, 0.08029, 0.4197, 0.05045, 0.3833, 0.02827, 0.3418, 0.01461, 0.2968, 0.01, 0.25, 0.01461, 0.2032, 0.02827, 0.1582, 0.05045, 0.1167, 0.08029, 0.08029, 0.1167, 0.05045, 0.1582, 0.02827, 0.2032, 0.01461, 0.25, 0.01, 0.2968, 0.01461, 0.3418, 0.02827, 0.3833, 0.05045, 0.4197, 0.08029, 0.4496, 0.1167, 0.4717, 0.1582, 0.4854, 0.2032, 0.49, 0.25, 0.4854, 0.2968, 0.4717, 0.3418, 0.4496, 0.3833, 0.4197, 0.4197, 0.3833, 0.4496, 0.3418, 0.4717, 0.0625, 0.5, 0.0625, 1.0, 0.03125, 1.0, 0.03125, 0.5, 0.03125, 0.5, 0.03125, 1.0, 0.0, 1.0, 0.0, 0.5, 0.75, 0.49, 0.7968, 0.4854, 0.8418, 0.4717, 0.8833, 0.4496, 0.9197, 0.4197, 0.9496, 0.3833, 0.9717, 0.3418, 0.9854, 0.2968, 0.99, 0.25, 0.9854, 0.2032, 0.9717, 0.1582, 0.9496, 0.1167, 0.9197, 0.08029, 0.8833, 0.05045, 0.8418, 0.02827, 0.7968, 0.01461, 0.75, 0.01, 0.7032, 0.01461, 0.6582, 0.02827, 0.6167, 0.05045, 0.5803, 0.08029, 0.5504, 0.1167, 0.5283, 0.1582, 0.5146, 0.2032, 0.51, 0.25, 0.5146, 0.2968, 0.5283, 0.3418, 0.5504, 0.3833, 0.5803, 0.4197, 0.6167, 0.4496, 0.6582, 0.4717, 0.7032, 0.4854])
me_cylinder_008.materials.append(mat_material)
me_cylinder_008.update()
me_cube_009 = bpy.data.meshes.new('Cube.009')
me_cube_009.from_pydata([(-1.0, -1.0, -1.0), (-1.0, -1.0, 1.0), (-1.0, 1.0, -1.0), (-1.0, 1.0, 1.0), (1.0, -1.0, -1.0), (1.0, -1.0, 1.0), (1.0, 1.0, -1.0), (1.0, 1.0, 1.0)], [], [(0, 1, 3, 2), (2, 3, 7, 6), (6, 7, 5, 4), (4, 5, 1, 0), (2, 6, 4, 0), (7, 3, 1, 5)])
_uv = me_cube_009.uv_layers.new(name='UVMap')
_uv.uv.foreach_set('vector', [0.375, 0.0, 0.625, 0.0, 0.625, 0.25, 0.375, 0.25, 0.375, 0.25, 0.625, 0.25, 0.625, 0.5, 0.375, 0.5, 0.375, 0.5, 0.625, 0.5, 0.625, 0.75, 0.375, 0.75, 0.375, 0.75, 0.625, 0.75, 0.625, 1.0, 0.375, 1.0, 0.125, 0.5, 0.375, 0.5, 0.375, 0.75, 0.125, 0.75, 0.625, 0.5, 0.875, 0.5, 0.875, 0.75, 0.625, 0.75])
me_cube_009.materials.append(mat_material)
me_cube_009.update()
me_cube_010 = bpy.data.meshes.new('Cube.010')
me_cube_010.from_pydata([(-1.0, -1.0, -1.0), (-1.0, -1.0, 1.0), (-1.0, 1.0, -1.0), (-1.0, 1.0, 1.0), (1.0, -1.0, -1.0), (1.0, -1.0, 1.0), (1.0, 1.0, -1.0), (1.0, 1.0, 1.0)], [], [(0, 1, 3, 2), (2, 3, 7, 6), (6, 7, 5, 4), (4, 5, 1, 0), (2, 6, 4, 0), (7, 3, 1, 5)])
_uv = me_cube_010.uv_layers.new(name='UVMap')
_uv.uv.foreach_set('vector', [0.375, 0.0, 0.625, 0.0, 0.625, 0.25, 0.375, 0.25, 0.375, 0.25, 0.625, 0.25, 0.625, 0.5, 0.375, 0.5, 0.375, 0.5, 0.625, 0.5, 0.625, 0.75, 0.375, 0.75, 0.375, 0.75, 0.625, 0.75, 0.625, 1.0, 0.375, 1.0, 0.125, 0.5, 0.375, 0.5, 0.375, 0.75, 0.125, 0.75, 0.625, 0.5, 0.875, 0.5, 0.875, 0.75, 0.625, 0.75])
me_cube_010.materials.append(mat_material)
me_cube_010.update()
me_cylinder_009 = bpy.data.meshes.new('Cylinder.009')
me_cylinder_009.from_pydata([(0.0, 1.0, -1.0), (0.0, 1.0, 0.3664), (0.1951, 0.9808, -1.0), (0.1951, 0.9808, 0.3664), (0.3827, 0.9239, -1.0), (0.3827, 0.9239, 0.3664), (0.5556, 0.8315, -1.0), (0.5556, 0.8315, 0.3664), (0.7071, 0.7071, -1.0), (0.7071, 0.7071, 0.3664), (0.8315, 0.5556, -1.0), (0.8315, 0.5556, 0.3664), (0.9239, 0.3827, -1.0), (0.9239, 0.3827, 0.3664), (0.9808, 0.1951, -1.0), (0.9808, 0.1951, 0.3664), (1.0, 0.0, -1.0), (1.0, 0.0, 0.3664), (0.9808, -0.1951, -1.0), (0.9808, -0.1951, 0.3664), (0.9239, -0.3827, -1.0), (0.9239, -0.3827, 0.3664), (0.8315, -0.5556, -1.0), (0.8315, -0.5556, 0.3664), (0.7071, -0.7071, -1.0), (0.7071, -0.7071, 0.3664), (0.5556, -0.8315, -1.0), (0.5556, -0.8315, 0.3664), (0.3827, -0.9239, -1.0), (0.3827, -0.9239, 0.3664), (0.1951, -0.9808, -1.0), (0.1951, -0.9808, 0.3664), (0.0, -1.0, -1.0), (0.0, -1.0, 0.3664), (-0.1951, -0.9808, -1.0), (-0.1951, -0.9808, 0.3664), (-0.3827, -0.9239, -1.0), (-0.3827, -0.9239, 0.3664), (-0.5556, -0.8315, -1.0), (-0.5556, -0.8315, 0.3664), (-0.7071, -0.7071, -1.0), (-0.7071, -0.7071, 0.3664), (-0.8315, -0.5556, -1.0), (-0.8315, -0.5556, 0.3664), (-0.9239, -0.3827, -1.0), (-0.9239, -0.3827, 0.3664), (-0.9808, -0.1951, -1.0), (-0.9808, -0.1951, 0.3664), (-1.0, 0.0, -1.0), (-1.0, 0.0, 0.3664), (-0.9808, 0.1951, -1.0), (-0.9808, 0.1951, 0.3664), (-0.9239, 0.3827, -1.0), (-0.9239, 0.3827, 0.3664), (-0.8315, 0.5556, -1.0), (-0.8315, 0.5556, 0.3664), (-0.7071, 0.7071, -1.0), (-0.7071, 0.7071, 0.3664), (-0.5556, 0.8315, -1.0), (-0.5556, 0.8315, 0.3664), (-0.3827, 0.9239, -1.0), (-0.3827, 0.9239, 0.3664), (-0.1951, 0.9808, -1.0), (-0.1951, 0.9808, 0.3664)], [], [(0, 1, 3, 2), (2, 3, 5, 4), (4, 5, 7, 6), (6, 7, 9, 8), (8, 9, 11, 10), (10, 11, 13, 12), (12, 13, 15, 14), (14, 15, 17, 16), (16, 17, 19, 18), (18, 19, 21, 20), (20, 21, 23, 22), (22, 23, 25, 24), (24, 25, 27, 26), (26, 27, 29, 28), (28, 29, 31, 30), (30, 31, 33, 32), (32, 33, 35, 34), (34, 35, 37, 36), (36, 37, 39, 38), (38, 39, 41, 40), (40, 41, 43, 42), (42, 43, 45, 44), (44, 45, 47, 46), (46, 47, 49, 48), (48, 49, 51, 50), (50, 51, 53, 52), (52, 53, 55, 54), (54, 55, 57, 56), (56, 57, 59, 58), (58, 59, 61, 60), (3, 1, 63, 61, 59, 57, 55, 53, 51, 49, 47, 45, 43, 41, 39, 37, 35, 33, 31, 29, 27, 25, 23, 21, 19, 17, 15, 13, 11, 9, 7, 5), (60, 61, 63, 62), (62, 63, 1, 0), (0, 2, 4, 6, 8, 10, 12, 14, 16, 18, 20, 22, 24, 26, 28, 30, 32, 34, 36, 38, 40, 42, 44, 46, 48, 50, 52, 54, 56, 58, 60, 62)])
me_cylinder_009.polygons.foreach_set('use_smooth', [True] * 34)
_uv = me_cylinder_009.uv_layers.new(name='UVMap')
_uv.uv.foreach_set('vector', [1.0, 0.5, 1.0, 1.0, 0.9688, 1.0, 0.9688, 0.5, 0.9688, 0.5, 0.9688, 1.0, 0.9375, 1.0, 0.9375, 0.5, 0.9375, 0.5, 0.9375, 1.0, 0.9062, 1.0, 0.9062, 0.5, 0.9062, 0.5, 0.9062, 1.0, 0.875, 1.0, 0.875, 0.5, 0.875, 0.5, 0.875, 1.0, 0.8438, 1.0, 0.8438, 0.5, 0.8438, 0.5, 0.8438, 1.0, 0.8125, 1.0, 0.8125, 0.5, 0.8125, 0.5, 0.8125, 1.0, 0.7812, 1.0, 0.7812, 0.5, 0.7812, 0.5, 0.7812, 1.0, 0.75, 1.0, 0.75, 0.5, 0.75, 0.5, 0.75, 1.0, 0.7188, 1.0, 0.7188, 0.5, 0.7188, 0.5, 0.7188, 1.0, 0.6875, 1.0, 0.6875, 0.5, 0.6875, 0.5, 0.6875, 1.0, 0.6562, 1.0, 0.6562, 0.5, 0.6562, 0.5, 0.6562, 1.0, 0.625, 1.0, 0.625, 0.5, 0.625, 0.5, 0.625, 1.0, 0.5938, 1.0, 0.5938, 0.5, 0.5938, 0.5, 0.5938, 1.0, 0.5625, 1.0, 0.5625, 0.5, 0.5625, 0.5, 0.5625, 1.0, 0.5312, 1.0, 0.5312, 0.5, 0.5312, 0.5, 0.5312, 1.0, 0.5, 1.0, 0.5, 0.5, 0.5, 0.5, 0.5, 1.0, 0.4688, 1.0, 0.4688, 0.5, 0.4688, 0.5, 0.4688, 1.0, 0.4375, 1.0, 0.4375, 0.5, 0.4375, 0.5, 0.4375, 1.0, 0.4062, 1.0, 0.4062, 0.5, 0.4062, 0.5, 0.4062, 1.0, 0.375, 1.0, 0.375, 0.5, 0.375, 0.5, 0.375, 1.0, 0.3438, 1.0, 0.3438, 0.5, 0.3438, 0.5, 0.3438, 1.0, 0.3125, 1.0, 0.3125, 0.5, 0.3125, 0.5, 0.3125, 1.0, 0.2812, 1.0, 0.2812, 0.5, 0.2812, 0.5, 0.2812, 1.0, 0.25, 1.0, 0.25, 0.5, 0.25, 0.5, 0.25, 1.0, 0.2188, 1.0, 0.2188, 0.5, 0.2188, 0.5, 0.2188, 1.0, 0.1875, 1.0, 0.1875, 0.5, 0.1875, 0.5, 0.1875, 1.0, 0.1562, 1.0, 0.1562, 0.5, 0.1562, 0.5, 0.1562, 1.0, 0.125, 1.0, 0.125, 0.5, 0.125, 0.5, 0.125, 1.0, 0.09375, 1.0, 0.09375, 0.5, 0.09375, 0.5, 0.09375, 1.0, 0.0625, 1.0, 0.0625, 0.5, 0.2968, 0.4854, 0.25, 0.49, 0.2032, 0.4854, 0.1582, 0.4717, 0.1167, 0.4496, 0.08029, 0.4197, 0.05045, 0.3833, 0.02827, 0.3418, 0.01461, 0.2968, 0.01, 0.25, 0.01461, 0.2032, 0.02827, 0.1582, 0.05045, 0.1167, 0.08029, 0.08029, 0.1167, 0.05045, 0.1582, 0.02827, 0.2032, 0.01461, 0.25, 0.01, 0.2968, 0.01461, 0.3418, 0.02827, 0.3833, 0.05045, 0.4197, 0.08029, 0.4496, 0.1167, 0.4717, 0.1582, 0.4854, 0.2032, 0.49, 0.25, 0.4854, 0.2968, 0.4717, 0.3418, 0.4496, 0.3833, 0.4197, 0.4197, 0.3833, 0.4496, 0.3418, 0.4717, 0.0625, 0.5, 0.0625, 1.0, 0.03125, 1.0, 0.03125, 0.5, 0.03125, 0.5, 0.03125, 1.0, 0.0, 1.0, 0.0, 0.5, 0.75, 0.49, 0.7968, 0.4854, 0.8418, 0.4717, 0.8833, 0.4496, 0.9197, 0.4197, 0.9496, 0.3833, 0.9717, 0.3418, 0.9854, 0.2968, 0.99, 0.25, 0.9854, 0.2032, 0.9717, 0.1582, 0.9496, 0.1167, 0.9197, 0.08029, 0.8833, 0.05045, 0.8418, 0.02827, 0.7968, 0.01461, 0.75, 0.01, 0.7032, 0.01461, 0.6582, 0.02827, 0.6167, 0.05045, 0.5803, 0.08029, 0.5504, 0.1167, 0.5283, 0.1582, 0.5146, 0.2032, 0.51, 0.25, 0.5146, 0.2968, 0.5283, 0.3418, 0.5504, 0.3833, 0.5803, 0.4197, 0.6167, 0.4496, 0.6582, 0.4717, 0.7032, 0.4854])
me_cylinder_009.materials.append(mat_material)
me_cylinder_009.update()

# ---- objects
ob_cube = bpy.data.objects.new('Cube', me_cube)
ob_light = bpy.data.objects.new('Light', light_light)
ob_camera = bpy.data.objects.new('Camera', cam_camera)
ob_cylinder = bpy.data.objects.new('Cylinder', me_cylinder)
ob_cube_001 = bpy.data.objects.new('Cube.001', me_cube_001)
ob_cube_002 = bpy.data.objects.new('Cube.002', me_cube_002)
ob_cylinder_001 = bpy.data.objects.new('Cylinder.001', me_cylinder_001)
ob_cylinder_002 = bpy.data.objects.new('Cylinder.002', me_cylinder_002)
ob_cube_003 = bpy.data.objects.new('Cube.003', me_cube_003)
ob_cube_004 = bpy.data.objects.new('Cube.004', me_cube_004)
ob_cylinder_003 = bpy.data.objects.new('Cylinder.003', me_cylinder_003)
ob_cylinder_004 = bpy.data.objects.new('Cylinder.004', me_cylinder_004)
ob_cube_005 = bpy.data.objects.new('Cube.005', me_cube_005)
ob_cube_006 = bpy.data.objects.new('Cube.006', me_cube_006)
ob_cylinder_005 = bpy.data.objects.new('Cylinder.005', me_cylinder_005)
ob_cylinder_006 = bpy.data.objects.new('Cylinder.006', me_cylinder_006)
ob_cube_007 = bpy.data.objects.new('Cube.007', me_cube_007)
ob_cube_008 = bpy.data.objects.new('Cube.008', me_cube_008)
ob_cylinder_007 = bpy.data.objects.new('Cylinder.007', me_cylinder_007)
ob_cylinder_008 = bpy.data.objects.new('Cylinder.008', me_cylinder_008)
ob_cube_009 = bpy.data.objects.new('Cube.009', me_cube_009)
ob_cube_010 = bpy.data.objects.new('Cube.010', me_cube_010)
ob_cylinder_009 = bpy.data.objects.new('Cylinder.009', me_cylinder_009)

# ---- transforms, parenting, visibility, modifiers, constraints
ob_cube.location = (-0.01162, -0.0001021, 0.07848)
ob_cube.scale = (0.5721, 0.5721, 0.5721)
ob_cube.lock_rotations_4d = False
ob_cube.empty_display_type = 'ARROWS'
ob_cube.lineart.crease_threshold = 0.0
ob_light.location = (4.076, 1.005, 5.904)
ob_light.rotation_euler = (0.6503, 0.05522, 1.866)
ob_light.lock_rotations_4d = False
ob_light.empty_display_type = 'ARROWS'
ob_light.color = (0.0, 0.0, 0.0, 0.0)
ob_light.lineart.crease_threshold = 0.0
ob_camera.location = (7.359, -6.926, 4.958)
ob_camera.rotation_euler = (1.109, 0.0, 0.8149)
ob_camera.lock_rotations_4d = False
ob_camera.empty_display_type = 'ARROWS'
ob_camera.color = (0.0, 0.0, 0.0, 0.0)
ob_camera.display_type = 'WIRE'
ob_camera.lineart.crease_threshold = 0.0
ob_cylinder.location = (-1.172, 0.1923, 0.07848)
ob_cylinder.scale = (0.02477, 0.02477, 0.2235)
_m = ob_cylinder.modifiers.new('Auto Smooth', 'NODES')
_m.node_group = ng_auto_smooth
_gi = [s.identifier for s in ng_auto_smooth.interface.items_tree if s.item_type == 'SOCKET' and s.in_out == 'INPUT']
_m[_gi[1]] = 0.5236  # Angle
ob_cube_001.location = (-1.139, -0.0001021, 0.03233)
ob_cube_001.scale = (0.009034, 0.2284, 0.02257)
ob_cube_002.location = (-1.206, -0.0001021, 0.03233)
ob_cube_002.scale = (0.009034, 0.2284, 0.02257)
ob_cylinder_001.location = (-1.172, -0.1931, 0.07848)
ob_cylinder_001.scale = (0.02477, 0.02477, 0.2235)
_m = ob_cylinder_001.modifiers.new('Auto Smooth', 'NODES')
_m.node_group = ng_auto_smooth
_gi = [s.identifier for s in ng_auto_smooth.interface.items_tree if s.item_type == 'SOCKET' and s.in_out == 'INPUT']
_m[_gi[1]] = 0.5236  # Angle
ob_cylinder_002.location = (-0.5998, 0.1923, 0.07848)
ob_cylinder_002.scale = (0.02477, 0.02477, 0.2235)
_m = ob_cylinder_002.modifiers.new('Auto Smooth', 'NODES')
_m.node_group = ng_auto_smooth
_gi = [s.identifier for s in ng_auto_smooth.interface.items_tree if s.item_type == 'SOCKET' and s.in_out == 'INPUT']
_m[_gi[1]] = 0.5236  # Angle
ob_cube_003.location = (-0.5665, -0.0001021, 0.03233)
ob_cube_003.scale = (0.009034, 0.2284, 0.02257)
ob_cube_004.location = (-0.6339, -0.0001021, 0.03233)
ob_cube_004.scale = (0.009034, 0.2284, 0.02257)
ob_cylinder_003.location = (-0.5998, -0.1931, 0.07848)
ob_cylinder_003.scale = (0.02477, 0.02477, 0.2235)
_m = ob_cylinder_003.modifiers.new('Auto Smooth', 'NODES')
_m.node_group = ng_auto_smooth
_gi = [s.identifier for s in ng_auto_smooth.interface.items_tree if s.item_type == 'SOCKET' and s.in_out == 'INPUT']
_m[_gi[1]] = 0.5236  # Angle
ob_cylinder_004.location = (-0.02772, 0.1923, 0.07848)
ob_cylinder_004.scale = (0.02477, 0.02477, 0.2235)
_m = ob_cylinder_004.modifiers.new('Auto Smooth', 'NODES')
_m.node_group = ng_auto_smooth
_gi = [s.identifier for s in ng_auto_smooth.interface.items_tree if s.item_type == 'SOCKET' and s.in_out == 'INPUT']
_m[_gi[1]] = 0.5236  # Angle
ob_cube_005.location = (0.005564, -0.0001021, 0.03233)
ob_cube_005.scale = (0.009034, 0.2284, 0.02257)
ob_cube_006.location = (-0.06187, -0.0001021, 0.03233)
ob_cube_006.scale = (0.009034, 0.2284, 0.02257)
ob_cylinder_005.location = (-0.02772, -0.1931, 0.07848)
ob_cylinder_005.scale = (0.02477, 0.02477, 0.2235)
_m = ob_cylinder_005.modifiers.new('Auto Smooth', 'NODES')
_m.node_group = ng_auto_smooth
_gi = [s.identifier for s in ng_auto_smooth.interface.items_tree if s.item_type == 'SOCKET' and s.in_out == 'INPUT']
_m[_gi[1]] = 0.5236  # Angle
ob_cylinder_006.location = (0.5443, 0.1923, 0.07848)
ob_cylinder_006.scale = (0.02477, 0.02477, 0.2235)
_m = ob_cylinder_006.modifiers.new('Auto Smooth', 'NODES')
_m.node_group = ng_auto_smooth
_gi = [s.identifier for s in ng_auto_smooth.interface.items_tree if s.item_type == 'SOCKET' and s.in_out == 'INPUT']
_m[_gi[1]] = 0.5236  # Angle
ob_cube_007.location = (0.5776, -0.0001021, 0.03233)
ob_cube_007.scale = (0.009034, 0.2284, 0.02257)
ob_cube_008.location = (0.5102, -0.0001021, 0.03233)
ob_cube_008.scale = (0.009034, 0.2284, 0.02257)
ob_cylinder_007.location = (0.5443, -0.1931, 0.07848)
ob_cylinder_007.scale = (0.02477, 0.02477, 0.2235)
_m = ob_cylinder_007.modifiers.new('Auto Smooth', 'NODES')
_m.node_group = ng_auto_smooth
_gi = [s.identifier for s in ng_auto_smooth.interface.items_tree if s.item_type == 'SOCKET' and s.in_out == 'INPUT']
_m[_gi[1]] = 0.5236  # Angle
ob_cylinder_008.location = (1.116, 0.1923, 0.07848)
ob_cylinder_008.scale = (0.02477, 0.02477, 0.2235)
_m = ob_cylinder_008.modifiers.new('Auto Smooth', 'NODES')
_m.node_group = ng_auto_smooth
_gi = [s.identifier for s in ng_auto_smooth.interface.items_tree if s.item_type == 'SOCKET' and s.in_out == 'INPUT']
_m[_gi[1]] = 0.5236  # Angle
ob_cube_009.location = (1.15, -0.0001021, 0.03233)
ob_cube_009.scale = (0.009034, 0.2284, 0.02257)
ob_cube_010.location = (1.082, -0.0001021, 0.03233)
ob_cube_010.scale = (0.009034, 0.2284, 0.02257)
ob_cylinder_009.location = (1.116, -0.1931, 0.07848)
ob_cylinder_009.scale = (0.02477, 0.02477, 0.2235)
_m = ob_cylinder_009.modifiers.new('Auto Smooth', 'NODES')
_m.node_group = ng_auto_smooth
_gi = [s.identifier for s in ng_auto_smooth.interface.items_tree if s.item_type == 'SOCKET' and s.in_out == 'INPUT']
_m[_gi[1]] = 0.5236  # Angle

# ---- collection membership
col_collection.objects.link(ob_cube)
col_collection.objects.link(ob_light)
col_collection.objects.link(ob_camera)
col_collection.objects.link(ob_cylinder)
col_collection.objects.link(ob_cube_001)
col_collection.objects.link(ob_cube_002)
col_collection.objects.link(ob_cylinder_001)
col_collection.objects.link(ob_cylinder_002)
col_collection.objects.link(ob_cube_003)
col_collection.objects.link(ob_cube_004)
col_collection.objects.link(ob_cylinder_003)
col_collection.objects.link(ob_cylinder_004)
col_collection.objects.link(ob_cube_005)
col_collection.objects.link(ob_cube_006)
col_collection.objects.link(ob_cylinder_005)
col_collection.objects.link(ob_cylinder_006)
col_collection.objects.link(ob_cube_007)
col_collection.objects.link(ob_cube_008)
col_collection.objects.link(ob_cylinder_007)
col_collection.objects.link(ob_cylinder_008)
col_collection.objects.link(ob_cube_009)
col_collection.objects.link(ob_cube_010)
col_collection.objects.link(ob_cylinder_009)

# ---- scene / render settings (as saved in the file)
scene.camera = ob_camera
scene.frame_start = 1; scene.frame_end = 250; scene.frame_set(1)
scene.render.engine = 'BLENDER_EEVEE_NEXT'
scene.cycles.sampling_pattern = 'TABULATED_SOBOL'
scene.cycles.use_light_tree = False
scene.view_settings.view_transform = 'Filmic'
bpy.context.view_layer.update()
